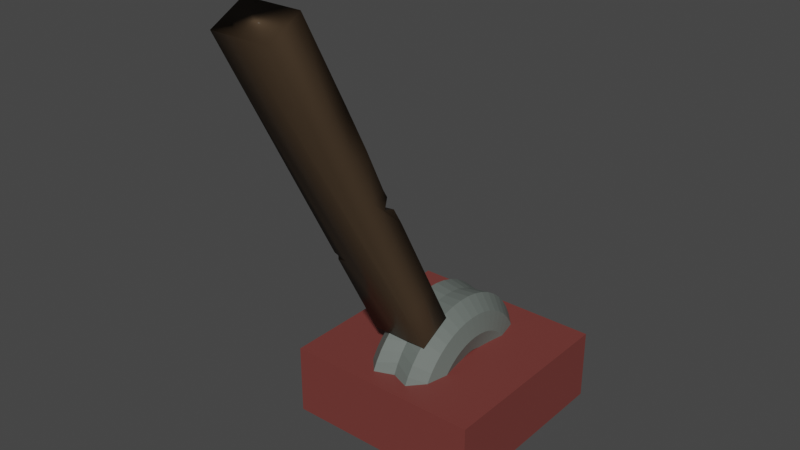 # Source: Lever.blend  (saved by Blender 2.91.10; exported with 4.5.12 LTS)
import bpy
from mathutils import Matrix  # noqa: F401  (used for matrix-valued properties, if any)

bpy.ops.wm.read_factory_settings(use_empty=True)
scene = bpy.context.scene
scene.name = 'Scene'

# ---- collections
col_collection = bpy.data.collections.new('Collection'); scene.collection.children.link(col_collection)

# ---- images (referenced by path relative to the original .blend; pixels are not part of the script)
import os
ASSET_DIR = os.environ.get("B2B_ASSET_DIR", "")  # directory of the original .blend (textures are referenced by path, not embedded)
HERE = os.path.dirname(os.path.abspath(__file__))  # packed textures are extracted next to this script under _unpacked/

def load_image(name, relpath, width, height, colorspace="sRGB"):
    """Load a texture the original file referenced (path relative to the .blend, or extracted next to this script)."""
    p = next((c for c in (os.path.join(HERE, relpath), os.path.join(ASSET_DIR, relpath)) if relpath and os.path.exists(c)), "")
    if p:
        img = bpy.data.images.load(p, check_existing=True)
        img.name = name
    else:  # same state as the original file: an image datablock whose file is absent (Cycles renders it pink)
        img = bpy.data.images.new(name, width, height)
        img.source = "FILE"
        img.filepath = "//" + (relpath or name)
    img.colorspace_settings.name = colorspace
    return img
img_001_roughness = load_image('Материал.001 Roughness', '.', 1024, 1024, 'Non-Color')

# ---- materials (node trees are filled in below, after node groups)
mat_004 = bpy.data.materials.new('Материал.004')
mat_004.use_transparent_shadow = False
mat_004.diffuse_color = (0.1789, 0.04159, 0.03561, 1.0)
mat_004.roughness = 0.5
mat_002 = bpy.data.materials.new('Материал.002')
mat_002.use_transparent_shadow = False
mat_002.diffuse_color = (0.06998, 0.04675, 0.02852, 1.0)
mat_002.roughness = 0.7857
mat_002.specular_intensity = 0.03571
mat_003 = bpy.data.materials.new('Материал.003')
mat_003.use_transparent_shadow = False
mat_003.diffuse_color = (0.136, 0.1574, 0.144, 1.0)
mat_003.roughness = 0.5

# ---- material node trees
mat_004.use_nodes = True; mat_004.node_tree.nodes.clear()
_N = mat_004.node_tree.nodes; _L = mat_004.node_tree.links
n0 = _N.new('ShaderNodeBsdfPrincipled'); n0.name = 'Principled BSDF'; n0.location = (10, 300)
n0.distribution = 'GGX'
n0.subsurface_method = 'BURLEY'
n0.inputs[0].default_value = (0.1789, 0.04159, 0.03561, 1.0)
n0.inputs[3].default_value = 1.45
n0.inputs[27].default_value = (0.0, 0.0, 0.0, 1.0)
n0.inputs[28].default_value = 1.0
n1 = _N.new('ShaderNodeOutputMaterial'); n1.name = 'Material Output'; n1.location = (300, 300)
n2 = _N.new('ShaderNodeNormalMap'); n2.name = 'Карта нормалей'; n2.location = (-300, -300)
n2.label = 'Normal/Map'
n2.inputs[0].default_value = 0.0
_L.new(n0.outputs[0], n1.inputs[0])
_L.new(n2.outputs[0], n0.inputs[5])
n1.is_active_output = True
mat_002.use_nodes = True; mat_002.node_tree.nodes.clear()
_N = mat_002.node_tree.nodes; _L = mat_002.node_tree.links
n0 = _N.new('ShaderNodeBsdfPrincipled'); n0.name = 'Principled BSDF'; n0.location = (10, 300)
n0.distribution = 'GGX'
n0.subsurface_method = 'BURLEY'
n0.inputs[0].default_value = (0.06998, 0.04675, 0.02852, 1.0)
n0.inputs[3].default_value = 1.45
n0.inputs[13].default_value = 0.03571
n0.inputs[27].default_value = (0.0, 0.0, 0.0, 1.0)
n0.inputs[28].default_value = 1.0
n1 = _N.new('ShaderNodeOutputMaterial'); n1.name = 'Material Output'; n1.location = (300, 300)
n2 = _N.new('ShaderNodeNormalMap'); n2.name = 'Карта нормалей'; n2.location = (-300, -300)
n2.label = 'Normal/Map'
n2.inputs[0].default_value = 0.0
n3 = _N.new('ShaderNodeTexImage'); n3.name = 'Изображение-текстура'; n3.location = (-300, 300)
n3.image = img_001_roughness
_L.new(n0.outputs[0], n1.inputs[0])
_L.new(n2.outputs[0], n0.inputs[5])
_L.new(n3.outputs[0], n0.inputs[2])
n1.is_active_output = True
mat_003.use_nodes = True; mat_003.node_tree.nodes.clear()
_N = mat_003.node_tree.nodes; _L = mat_003.node_tree.links
n0 = _N.new('ShaderNodeBsdfPrincipled'); n0.name = 'Principled BSDF'; n0.location = (10, 300)
n0.distribution = 'GGX'
n0.subsurface_method = 'BURLEY'
n0.inputs[0].default_value = (0.136, 0.1574, 0.144, 1.0)
n0.inputs[3].default_value = 1.45
n0.inputs[27].default_value = (0.0, 0.0, 0.0, 1.0)
n0.inputs[28].default_value = 1.0
n1 = _N.new('ShaderNodeOutputMaterial'); n1.name = 'Material Output'; n1.location = (300, 300)
n2 = _N.new('ShaderNodeNormalMap'); n2.name = 'Карта нормалей'; n2.location = (-300, -300)
n2.label = 'Normal/Map'
n2.inputs[0].default_value = 0.0
_L.new(n0.outputs[0], n1.inputs[0])
_L.new(n2.outputs[0], n0.inputs[5])
n1.is_active_output = True

# ---- world
world_world = bpy.data.worlds.new('World'); scene.world = world_world
world_world.use_nodes = True; world_world.node_tree.nodes.clear()
_N = world_world.node_tree.nodes; _L = world_world.node_tree.links
n0 = _N.new('ShaderNodeOutputWorld'); n0.name = 'World Output'; n0.location = (300, 300)
n1 = _N.new('ShaderNodeBackground'); n1.name = 'Background'; n1.location = (10, 300)
n1.inputs[0].default_value = (0.05088, 0.05088, 0.05088, 1.0)
_L.new(n1.outputs[0], n0.inputs[0])
n0.is_active_output = True
world_world.color = (0.05088, 0.05088, 0.05088)
world_world.use_sun_shadow = False
world_world.sun_shadow_jitter_overblur = 0.0

# ---- meshes
me_cube_001 = bpy.data.meshes.new('Cube.001')
me_cube_001.from_pydata([(1.0, 1.0, 1.0), (1.0, 1.0, -1.0), (1.0, -1.0, 1.0), (1.0, -1.0, -1.0), (-1.0, 1.0, 1.0), (-1.0, 1.0, -1.0), (-1.0, -1.0, 1.0), (-1.0, -1.0, -1.0)], [], [(0, 4, 6, 2), (3, 2, 6, 7), (7, 6, 4, 5), (5, 1, 3, 7), (1, 0, 2, 3), (5, 4, 0, 1)])
me_cube_001.polygons.foreach_set('use_smooth', [True] * 6)
_k = set([(0, 1), (0, 2), (0, 4), (1, 3), (1, 5), (2, 3), (2, 6), (3, 7), (4, 5), (4, 6), (5, 7), (6, 7)])
me_cube_001.attributes.new('sharp_edge', 'BOOLEAN', 'EDGE').data.foreach_set('value', [ (min(e.vertices), max(e.vertices)) in _k for e in me_cube_001.edges])
_uv = me_cube_001.uv_layers.new(name='UVMap')
_uv.uv.foreach_set('vector', [0.625, 0.5, 0.875, 0.5, 0.875, 0.75, 0.625, 0.75, 0.375, 0.75, 0.625, 0.75, 0.625, 1.0, 0.375, 1.0, 0.375, 0.0, 0.625, 0.0, 0.625, 0.25, 0.375, 0.25, 0.125, 0.5, 0.375, 0.5, 0.375, 0.75, 0.125, 0.75, 0.375, 0.5, 0.625, 0.5, 0.625, 0.75, 0.375, 0.75, 0.375, 0.25, 0.625, 0.25, 0.625, 0.5, 0.375, 0.5])
me_cube_001.materials.append(mat_004)
me_cube_001.use_remesh_fix_poles = True
me_cube_001.use_remesh_preserve_attributes = False
me_cube_001.use_mirror_vertex_groups = False
me_cube_001.update()
me_cube_001.normals_split_custom_set([tuple(v) for v in zip(*[iter([0.0, 0.0, 1.0, 0.0, 0.0, 1.0, 0.0, 0.0, 1.0, 0.0, 0.0, 1.0, 0.0, -1.0, 0.0, 0.0, -1.0, 0.0, 0.0, -1.0, 0.0, 0.0, -1.0, 0.0, -1.0, 0.0, 0.0, -1.0, 0.0, 0.0, -1.0, 0.0, 0.0, -1.0, 0.0, 0.0, 0.0, 0.0, -1.0, 0.0, 0.0, -1.0, 0.0, 0.0, -1.0, 0.0, 0.0, -1.0, 1.0, 0.0, 0.0, 1.0, 0.0, 0.0, 1.0, 0.0, 0.0, 1.0, 0.0, 0.0, 0.0, 1.0, 0.0, 0.0, 1.0, 0.0, 0.0, 1.0, 0.0, 0.0, 1.0, 0.0])] * 3)])
me_x = bpy.data.meshes.new('Куб')
me_x.from_pydata([(-1.212, -0.785, 0.4741), (-1.212, -0.785, 2.474), (-1.212, 1.215, 0.4741), (-1.212, 1.215, 2.474), (0.7877, -0.785, 0.4741), (0.7877, -0.785, 2.474), (0.7877, 1.215, 0.4741), (0.7877, 1.215, 2.474), (-1.212, 1.215, 1.096), (-1.212, 1.215, 1.044), (-0.8898, 1.215, 1.052), (-1.212, 0.2961, 1.081), (-1.277, 0.8601, 1.09), (-1.198, -0.6886, 1.467), (0.7877, 1.215, 1.474), (0.7698, -0.6839, 1.466), (0.7877, 1.215, 0.9717), (0.7856, -0.7839, 0.9717), (-1.21, -0.7839, 0.9717), (0.7877, 1.215, 0.7229), (0.7877, -0.785, 0.7229), (-1.212, -0.785, 0.7229), (-1.212, -0.785, 1.974), (0.7877, 1.215, 1.974), (0.7877, -0.785, 1.974), (-0.2123, 1.215, 0.4741), (-0.2123, 1.215, 2.474), (-0.2123, -0.785, 0.4741), (-0.2123, -0.785, 2.474), (-0.2123, -0.7251, 1.492), (-0.2123, -0.7821, 0.9914), (-0.2123, -0.7833, 0.7231), (-0.2123, -0.7828, 1.974), (-1.212, 0.215, 0.4741), (-1.212, 0.215, 2.474), (0.7877, 0.215, 0.4741), (0.7877, 0.215, 2.474), (0.8222, 0.2139, 1.474), (0.7768, 0.2366, 0.9712), (0.7877, 0.215, 0.7229), (0.7877, 0.215, 1.974), (-0.2123, 0.215, 2.474), (-0.2123, 0.215, 0.4741), (-1.215, -0.7783, 1.223), (0.7877, 1.215, 1.223), (0.7905, -0.7783, 1.223), (-0.2122, -0.7561, 1.19), (0.7877, 0.215, 1.223), (0.7877, 1.215, 1.724), (0.8454, -0.7023, 1.723), (-1.249, -0.6636, 1.724), (-0.2123, -0.7, 1.72), (0.8039, 0.215, 1.724), (-0.2123, -0.7491, 1.258), (0.7741, -0.7035, 1.415), (0.3757, -0.5593, 1.344), (0.7815, -0.7373, 1.328), (0.7803, -0.2666, 1.369)], [], [(33, 34, 3, 8, 11, 9, 2), (25, 26, 7, 23, 48, 14, 44, 16, 19, 6), (40, 36, 5, 24), (32, 28, 1, 22), (42, 35, 4, 27), (41, 34, 1, 28), (8, 10, 12), (9, 11, 12), (12, 11, 8), (12, 10, 9), (46, 53, 29, 13, 43), (47, 37, 15, 54, 57, 56, 45), (39, 38, 17, 20), (31, 30, 18, 21), (27, 31, 21, 0), (35, 39, 20, 4), (51, 32, 22, 50), (52, 40, 24, 49), (49, 24, 32, 51), (4, 20, 31, 27), (20, 17, 30, 31), (45, 56, 53, 46), (36, 41, 28, 5), (33, 42, 27, 0), (24, 5, 28, 32), (2, 9, 10, 8, 3, 26, 25), (2, 25, 42, 33), (7, 26, 41, 36), (48, 23, 40, 52), (6, 19, 39, 35), (19, 16, 38, 39), (44, 14, 37, 47), (26, 3, 34, 41), (25, 6, 35, 42), (23, 7, 36, 40), (0, 21, 18, 43, 13, 50, 22, 1, 34, 33), (16, 44, 47, 38), (17, 45, 46, 30), (38, 47, 45, 17), (30, 46, 43, 18), (14, 48, 52, 37), (15, 49, 51, 29), (37, 52, 49, 15), (29, 51, 50, 13), (53, 56, 55), (55, 54, 53), (54, 15, 29, 53), (56, 57, 55), (55, 57, 54)])
me_x.polygons.foreach_set('use_smooth', [True] * 49)
_uv = me_x.uv_layers.new(name='UVКарта')
_uv.uv.foreach_set('vector', [0.375, 0.125, 0.625, 0.125, 0.625, 0.25, 0.4527, 0.25, 0.4508, 0.135, 0.4462, 0.25, 0.375, 0.25, 0.375, 0.375, 0.625, 0.375, 0.625, 0.5, 0.5625, 0.5, 0.5312, 0.5, 0.5, 0.5, 0.4686, 0.5, 0.4372, 0.5, 0.4061, 0.5, 0.375, 0.5, 0.5625, 0.625, 0.625, 0.625, 0.625, 0.75, 0.5625, 0.75, 0.5625, 0.875, 0.625, 0.875, 0.625, 1.0, 0.5625, 1.0, 0.25, 0.625, 0.375, 0.625, 0.375, 0.75, 0.25, 0.75, 0.75, 0.625, 0.875, 0.625, 0.875, 0.75, 0.75, 0.75, 0.4527, 0.25, 0.4472, 0.2903, 0.4502, 0.25, 0.4462, 0.25, 0.4508, 0.135, 0.4502, 0.25, 0.4502, 0.25, 0.4508, 0.135, 0.4527, 0.25, 0.4502, 0.25, 0.4472, 0.2903, 0.4462, 0.25, 0.4686, 0.875, 0.4757, 0.875, 0.5, 0.875, 0.5, 1.0, 0.4686, 1.0, 0.4686, 0.625, 0.5, 0.625, 0.5, 0.75, 0.4935, 0.75, 0.4872, 0.6894, 0.4822, 0.75, 0.4686, 0.75, 0.4061, 0.625, 0.4372, 0.625, 0.4372, 0.75, 0.4061, 0.75, 0.4061, 0.875, 0.4372, 0.875, 0.4372, 1.0, 0.4061, 1.0, 0.375, 0.875, 0.4061, 0.875, 0.4061, 1.0, 0.375, 1.0, 0.375, 0.625, 0.4061, 0.625, 0.4061, 0.75, 0.375, 0.75, 0.5312, 0.875, 0.5625, 0.875, 0.5625, 1.0, 0.5312, 1.0, 0.5312, 0.625, 0.5625, 0.625, 0.5625, 0.75, 0.5312, 0.75, 0.5312, 0.75, 0.5625, 0.75, 0.5625, 0.875, 0.5312, 0.875, 0.375, 0.75, 0.4061, 0.75, 0.4061, 0.875, 0.375, 0.875, 0.4061, 0.75, 0.4372, 0.75, 0.4372, 0.875, 0.4061, 0.875, 0.4686, 0.75, 0.4822, 0.75, 0.4757, 0.875, 0.4686, 0.875, 0.625, 0.625, 0.75, 0.625, 0.75, 0.75, 0.625, 0.75, 0.125, 0.625, 0.25, 0.625, 0.25, 0.75, 0.125, 0.75, 0.5625, 0.75, 0.625, 0.75, 0.625, 0.875, 0.5625, 0.875, 0.375, 0.25, 0.4462, 0.25, 0.4472, 0.2903, 0.4527, 0.25, 0.625, 0.25, 0.625, 0.375, 0.375, 0.375, 0.125, 0.5, 0.25, 0.5, 0.25, 0.625, 0.125, 0.625, 0.625, 0.5, 0.75, 0.5, 0.75, 0.625, 0.625, 0.625, 0.5312, 0.5, 0.5625, 0.5, 0.5625, 0.625, 0.5312, 0.625, 0.375, 0.5, 0.4061, 0.5, 0.4061, 0.625, 0.375, 0.625, 0.4061, 0.5, 0.4372, 0.5, 0.4372, 0.625, 0.4061, 0.625, 0.4686, 0.5, 0.5, 0.5, 0.5, 0.625, 0.4686, 0.625, 0.75, 0.5, 0.875, 0.5, 0.875, 0.625, 0.75, 0.625, 0.25, 0.5, 0.375, 0.5, 0.375, 0.625, 0.25, 0.625, 0.5625, 0.5, 0.625, 0.5, 0.625, 0.625, 0.5625, 0.625, 0.375, 0.0, 0.4061, 0.0, 0.4372, 0.0, 0.4686, 0.0, 0.5, 0.0, 0.5312, 0.0, 0.5625, 0.0, 0.625, 0.0, 0.625, 0.125, 0.375, 0.125, 0.4372, 0.5, 0.4686, 0.5, 0.4686, 0.625, 0.4372, 0.625, 0.4372, 0.75, 0.4686, 0.75, 0.4686, 0.875, 0.4372, 0.875, 0.4372, 0.625, 0.4686, 0.625, 0.4686, 0.75, 0.4372, 0.75, 0.4372, 0.875, 0.4686, 0.875, 0.4686, 1.0, 0.4372, 1.0, 0.5, 0.5, 0.5312, 0.5, 0.5312, 0.625, 0.5, 0.625, 0.5, 0.75, 0.5312, 0.75, 0.5312, 0.875, 0.5, 0.875, 0.5, 0.625, 0.5312, 0.625, 0.5312, 0.75, 0.5, 0.75, 0.5, 0.875, 0.5312, 0.875, 0.5312, 1.0, 0.5, 1.0, 0.4757, 0.875, 0.4822, 0.75, 0.4879, 0.75, 0.4879, 0.75, 0.4935, 0.75, 0.4757, 0.875, 0.4935, 0.75, 0.5, 0.75, 0.5, 0.875, 0.4757, 0.875, 0.4822, 0.75, 0.4872, 0.6894, 0.4879, 0.75, 0.4879, 0.75, 0.4872, 0.6894, 0.4935, 0.75])
me_x.materials.append(mat_002)
me_x.use_remesh_fix_poles = True
me_x.use_remesh_preserve_attributes = False
me_x.use_mirror_vertex_groups = False
me_x.update()
me_x.normals_split_custom_set([tuple(v) for v in zip(*[iter([-0.7073, 0.001093, -0.7069, -0.7069, 0.001093, 0.7073, -0.5773, 0.5774, 0.5773, -0.6121, 0.5959, -0.5198, -0.9984, -0.05714, 0.0001323, -0.5887, 0.6154, 0.5241, -0.5773, 0.5774, -0.5773, 0.0, 0.7071, -0.7071, 0.0, 0.7071, 0.7071, 0.5774, 0.5774, 0.5774, 0.7055, 0.7086, 0.01143, 0.7007, 0.713, 0.02416, 0.699, 0.7151, -0.0112, 0.7042, 0.7093, -0.03188, 0.709, 0.7052, 8.52e-05, 0.708, 0.7062, 0.007835, 0.5774, 0.5774, -0.5774, 0.9989, 0.007351, 0.04545, 0.7071, 0.0, 0.7071, 0.5774, -0.578, 0.5767, 0.6531, -0.7524, -0.0861, -0.00458, -0.9845, -0.1752, 0.0, -0.7079, 0.7063, -0.5777, -0.5766, 0.5778, -0.6442, -0.7496, -0.1521, 0.0, 0.0, -1.0, 0.7071, 0.0, -0.7071, 0.5777, -0.5782, -0.5762, 0.0, -0.7083, -0.7059, 0.0, 0.0, 1.0, -0.7069, 0.001093, 0.7073, -0.5777, -0.5766, 0.5778, 0.0, -0.7079, 0.7063, -0.6121, 0.5959, -0.5198, -0.3777, 0.9256, 0.02553, -0.9729, -0.02561, 0.2299, -0.5887, 0.6154, 0.5241, -0.9984, -0.05714, 0.0001323, -0.9729, -0.02561, 0.2299, -0.9729, -0.02561, 0.2299, -0.9984, -0.05714, 0.0001323, -0.6121, 0.5959, -0.5198, -0.9729, -0.02561, 0.2299, -0.3777, 0.9256, 0.02553, -0.5887, 0.6154, 0.5241, -0.00617, -0.988, 0.1545, 0.002972, -0.9761, 0.2175, 0.002252, -0.9929, 0.1188, -0.6458, -0.754, 0.1202, -0.6772, -0.728, 0.1069, 0.9992, -0.002482, -0.03883, 0.999, 0.002249, -0.04465, 0.7176, -0.6964, 0.005027, 0.5714, -0.6535, -0.4964, 0.8651, -0.5011, 0.02186, 0.5998, -0.5434, 0.5873, 0.6715, -0.7339, 0.1027, 0.9999, -0.0001519, 0.01206, 1.0, -0.0005161, -0.001167, 0.7013, -0.7124, 0.02485, 0.7078, -0.7063, 0.01193, 3.706e-11, -1.0, 0.003901, 5.327e-07, -0.9993, 0.03775, -0.6989, -0.7147, 0.02746, -0.7076, -0.7066, 0.003656, 0.0, -0.7083, -0.7059, 3.706e-11, -1.0, 0.003901, -0.7076, -0.7066, 0.003656, -0.5785, -0.5772, -0.5763, 0.7071, 0.0, -0.7071, 0.9999, -0.0001519, 0.01206, 0.7078, -0.7063, 0.01193, 0.5777, -0.5782, -0.5762, -0.009168, -0.9891, -0.147, -0.00458, -0.9845, -0.1752, -0.6442, -0.7496, -0.1521, -0.6898, -0.7162, -0.1059, 0.9996, 0.0124, 0.0268, 0.9989, 0.007351, 0.04545, 0.6531, -0.7524, -0.0861, 0.7947, -0.6029, -0.07073, 0.7947, -0.6029, -0.07073, 0.6531, -0.7524, -0.0861, -0.00458, -0.9845, -0.1752, -0.009168, -0.9891, -0.147, 0.5777, -0.5782, -0.5762, 0.7078, -0.7063, 0.01193, 3.706e-11, -1.0, 0.003901, 0.0, -0.7083, -0.7059, 0.7078, -0.7063, 0.01193, 0.7013, -0.7124, 0.02485, 5.327e-07, -0.9993, 0.03775, 3.706e-11, -1.0, 0.003901, 0.6715, -0.7339, 0.1027, 0.5998, -0.5434, 0.5873, 0.002972, -0.9761, 0.2175, -0.00617, -0.988, 0.1545, 0.7071, 0.0, 0.7071, 0.0, 0.0, 1.0, 0.0, -0.7079, 0.7063, 0.5774, -0.578, 0.5767, -0.7073, 0.001093, -0.7069, 0.0, 0.0, -1.0, 0.0, -0.7083, -0.7059, -0.5785, -0.5772, -0.5763, 0.6531, -0.7524, -0.0861, 0.5774, -0.578, 0.5767, 0.0, -0.7079, 0.7063, -0.00458, -0.9845, -0.1752, -0.5773, 0.5774, -0.5773, -0.5887, 0.6154, 0.5241, -0.3777, 0.9256, 0.02553, -0.6121, 0.5959, -0.5198, -0.5773, 0.5774, 0.5773, 0.0, 0.7071, 0.7071, 0.0, 0.7071, -0.7071, -0.5773, 0.5774, -0.5773, 0.0, 0.7071, -0.7071, 0.0, 0.0, -1.0, -0.7073, 0.001093, -0.7069, 0.5774, 0.5774, 0.5774, 0.0, 0.7071, 0.7071, 0.0, 0.0, 1.0, 0.7071, 0.0, 0.7071, 0.7007, 0.713, 0.02416, 0.7055, 0.7086, 0.01143, 0.9989, 0.007351, 0.04545, 0.9996, 0.0124, 0.0268, 0.5774, 0.5774, -0.5774, 0.708, 0.7062, 0.007835, 0.9999, -0.0001519, 0.01206, 0.7071, 0.0, -0.7071, 0.708, 0.7062, 0.007835, 0.709, 0.7052, 8.52e-05, 1.0, -0.0005161, -0.001167, 0.9999, -0.0001519, 0.01206, 0.7042, 0.7093, -0.03188, 0.699, 0.7151, -0.0112, 0.999, 0.002249, -0.04465, 0.9992, -0.002482, -0.03883, 0.0, 0.7071, 0.7071, -0.5773, 0.5774, 0.5773, -0.7069, 0.001093, 0.7073, 0.0, 0.0, 1.0, 0.0, 0.7071, -0.7071, 0.5774, 0.5774, -0.5774, 0.7071, 0.0, -0.7071, 0.0, 0.0, -1.0, 0.7055, 0.7086, 0.01143, 0.5774, 0.5774, 0.5774, 0.7071, 0.0, 0.7071, 0.9989, 0.007351, 0.04545, -0.5785, -0.5772, -0.5763, -0.7076, -0.7066, 0.003656, -0.6989, -0.7147, 0.02746, -0.6772, -0.728, 0.1069, -0.6458, -0.754, 0.1202, -0.6898, -0.7162, -0.1059, -0.6442, -0.7496, -0.1521, -0.5777, -0.5766, 0.5778, -0.7069, 0.001093, 0.7073, -0.7073, 0.001093, -0.7069, 0.709, 0.7052, 8.52e-05, 0.7042, 0.7093, -0.03188, 0.9992, -0.002482, -0.03883, 1.0, -0.0005161, -0.001167, 0.7013, -0.7124, 0.02485, 0.6715, -0.7339, 0.1027, -0.00617, -0.988, 0.1545, 5.327e-07, -0.9993, 0.03775, 1.0, -0.0005161, -0.001167, 0.9992, -0.002482, -0.03883, 0.6715, -0.7339, 0.1027, 0.7013, -0.7124, 0.02485, 5.327e-07, -0.9993, 0.03775, -0.00617, -0.988, 0.1545, -0.6772, -0.728, 0.1069, -0.6989, -0.7147, 0.02746, 0.699, 0.7151, -0.0112, 0.7007, 0.713, 0.02416, 0.9996, 0.0124, 0.0268, 0.999, 0.002249, -0.04465, 0.7176, -0.6964, 0.005027, 0.7947, -0.6029, -0.07073, -0.009168, -0.9891, -0.147, 0.002252, -0.9929, 0.1188, 0.999, 0.002249, -0.04465, 0.9996, 0.0124, 0.0268, 0.7947, -0.6029, -0.07073, 0.7176, -0.6964, 0.005027, 0.002252, -0.9929, 0.1188, -0.009168, -0.9891, -0.147, -0.6898, -0.7162, -0.1059, -0.6458, -0.754, 0.1202, 0.002972, -0.9761, 0.2175, 0.5998, -0.5434, 0.5873, 0.3932, -0.9178, -0.0553, 0.3932, -0.9178, -0.0553, 0.5714, -0.6535, -0.4964, 0.002972, -0.9761, 0.2175, 0.5714, -0.6535, -0.4964, 0.7176, -0.6964, 0.005027, 0.002252, -0.9929, 0.1188, 0.002972, -0.9761, 0.2175, 0.5998, -0.5434, 0.5873, 0.8651, -0.5011, 0.02186, 0.3932, -0.9178, -0.0553, 0.3932, -0.9178, -0.0553, 0.8651, -0.5011, 0.02186, 0.5714, -0.6535, -0.4964])] * 3)])
me_torus_001 = bpy.data.meshes.new('Torus.001')
me_torus_001.from_pydata([(-0.1211, 0.5322, 1.403e-10), (-0.07786, 0.5914, -0.125), (-0.1895, 0.5186, 1.399e-10), (-0.1544, 0.5762, 0.125), (-0.1307, 0.4878, 0.2165), (-0.09835, 0.3671, -0.25), (-0.1307, 0.4878, -0.2165), (-0.1544, 0.5762, -0.125), (-0.2556, 0.4961, 1.391e-10), (-0.2283, 0.5511, 0.125), (-0.1933, 0.4666, 0.2165), (-0.1454, 0.3511, 0.25), (-0.09758, 0.2356, -0.2165), (-0.1454, 0.3511, -0.25), (-0.1933, 0.4666, -0.2165), (-0.2283, 0.5511, -0.125), (-0.3182, 0.4653, 1.38e-10), (-0.2983, 0.5166, 0.125), (-0.2525, 0.4373, 0.2165), (-0.19, 0.3291, 0.25), (-0.1275, 0.2208, 0.2165), (-0.1275, 0.2208, -0.2165), (-0.19, 0.3291, -0.25), (-0.2525, 0.4373, -0.2165), (-0.2983, 0.5166, -0.125), (-0.3762, 0.4265, 1.367e-10), (-0.3631, 0.4732, 0.125), (-0.3074, 0.4006, 0.2165), (-0.2313, 0.3015, 0.25), (-0.1552, 0.2023, 0.2165), (-0.09953, 0.1297, -0.125), (-0.1552, 0.2023, -0.2165), (-0.2313, 0.3015, -0.25), (-0.3074, 0.4006, -0.2165), (-0.3631, 0.4732, -0.125), (-0.4286, 0.3805, 1.351e-10), (-0.4218, 0.4218, 0.125), (-0.3571, 0.3571, 0.2165), (-0.2687, 0.2687, 0.25), (-0.1803, 0.1803, 0.2165), (-0.1156, 0.1156, 0.125), (-0.1156, 0.1156, -0.125), (-0.1803, 0.1803, -0.2165), (-0.2687, 0.2687, -0.25), (-0.3571, 0.3571, -0.2165), (-0.4218, 0.4218, -0.125), (-0.4746, 0.3281, 1.333e-10), (-0.4732, 0.3631, 0.125), (-0.4006, 0.3074, 0.2165), (-0.3015, 0.2313, 0.25), (-0.2023, 0.1552, 0.2165), (-0.1297, 0.09953, 0.125), (-0.1388, 0.07037, 1.244e-10), (-0.1297, 0.09953, -0.125), (-0.2023, 0.1552, -0.2165), (-0.3015, 0.2313, -0.25), (-0.4006, 0.3074, -0.2165), (-0.4732, 0.3631, -0.125), (-0.5134, 0.27, 1.313e-10), (-0.5166, 0.2983, 0.125), (-0.4373, 0.2525, 0.2165), (-0.3291, 0.19, 0.25), (-0.2208, 0.1275, 0.2165), (-0.1416, 0.08175, 0.125), (-0.1468, 0.0584, 1.24e-10), (-0.1416, 0.08175, -0.125), (-0.2208, 0.1275, -0.2165), (-0.3291, 0.19, -0.25), (-0.4373, 0.2525, -0.2165), (-0.5166, 0.2983, -0.125), (-0.5442, 0.2075, 1.292e-10), (-0.5511, 0.2283, 0.125), (-0.4666, 0.1933, 0.2165), (-0.3511, 0.1454, 0.25), (-0.2356, 0.09758, 0.2165), (-0.151, 0.06257, 0.125), (-0.1532, 0.04549, 1.236e-10), (-0.151, 0.06257, -0.125), (-0.2356, 0.09758, -0.2165), (-0.3511, 0.1454, -0.25), (-0.4666, 0.1933, -0.2165), (-0.5511, 0.2283, -0.125), (-0.5667, 0.1414, 1.269e-10), (-0.5762, 0.1544, 0.125), (-0.4878, 0.1307, 0.2165), (-0.3671, 0.09835, 0.25), (-0.2463, 0.066, 0.2165), (-0.1579, 0.04232, 0.125), (-0.1578, 0.03186, 1.231e-10), (-0.1579, 0.04232, -0.125), (-0.2463, 0.066, -0.2165), (-0.3671, 0.09835, -0.25), (-0.4878, 0.1307, -0.2165), (-0.5762, 0.1544, -0.125), (-0.5803, 0.07299, 1.245e-10), (-0.5914, 0.07786, 0.125), (-0.5007, 0.06592, 0.2165), (-0.3767, 0.0496, 0.25), (-0.2528, 0.03328, 0.2165), (-0.1621, 0.02134, 0.125), (-0.1606, 0.01774, 1.226e-10), (-0.1621, 0.02134, -0.125), (-0.2528, 0.03328, -0.2165), (-0.3767, 0.0496, -0.25), (-0.5007, 0.06592, -0.2165), (-0.5914, 0.07786, -0.125), (-0.5848, 0.003374, 1.221e-10), (-0.5965, 5.215e-08, 0.125), (-0.505, 4.415e-08, 0.2165), (-0.38, 3.322e-08, 0.25), (-0.255, 2.229e-08, 0.2165), (-0.1635, 1.429e-08, 0.125), (-0.1615, 0.003374, 1.221e-10), (-0.1635, 1.429e-08, -0.125), (-0.255, 2.229e-08, -0.2165), (-0.38, 3.322e-08, -0.25), (-0.505, 4.415e-08, -0.2165), (-0.5965, 5.215e-08, -0.125), (-0.5803, -0.06624, 1.198e-10), (-0.5914, -0.07786, 0.125), (-0.5007, -0.06592, 0.2165), (-0.3767, -0.0496, 0.25), (-0.2528, -0.03328, 0.2165), (-0.1621, -0.02134, 0.125), (-0.1606, -0.01099, 1.217e-10), (-0.1621, -0.02134, -0.125), (-0.2528, -0.03328, -0.2165), (-0.3767, -0.0496, -0.25), (-0.5007, -0.06592, -0.2165), (-0.5914, -0.07786, -0.125), (-0.5667, -0.1347, 1.174e-10), (-0.5762, -0.1544, 0.125), (-0.4878, -0.1307, 0.2165), (-0.3671, -0.09835, 0.25), (-0.2463, -0.066, 0.2165), (-0.1579, -0.04232, 0.125), (-0.1578, -0.02511, 1.212e-10), (-0.1579, -0.04232, -0.125), (-0.2463, -0.066, -0.2165), (-0.3671, -0.09835, -0.25), (-0.4878, -0.1307, -0.2165), (-0.5762, -0.1544, -0.125), (-0.5442, -0.2007, 1.151e-10), (-0.5511, -0.2283, 0.125), (-0.4666, -0.1933, 0.2165), (-0.3511, -0.1454, 0.25), (-0.2356, -0.09758, 0.2165), (-0.151, -0.06257, 0.125), (-0.1532, -0.03874, 1.207e-10), (-0.151, -0.06257, -0.125), (-0.2356, -0.09758, -0.2165), (-0.3511, -0.1454, -0.25), (-0.4666, -0.1933, -0.2165), (-0.5511, -0.2283, -0.125), (-0.5134, -0.2633, 1.13e-10), (-0.5166, -0.2983, 0.125), (-0.4373, -0.2525, 0.2165), (-0.3291, -0.19, 0.25), (-0.2208, -0.1275, 0.2165), (-0.1416, -0.08175, 0.125), (-0.1468, -0.05165, 1.203e-10), (-0.1416, -0.08175, -0.125), (-0.2208, -0.1275, -0.2165), (-0.3291, -0.19, -0.25), (-0.4373, -0.2525, -0.2165), (-0.5166, -0.2983, -0.125), (-0.4746, -0.3213, 1.11e-10), (-0.4732, -0.3631, 0.125), (-0.4006, -0.3074, 0.2165), (-0.3015, -0.2313, 0.25), (-0.2023, -0.1552, 0.2165), (-0.1297, -0.09953, 0.125), (-0.1297, -0.09953, -0.125), (-0.2023, -0.1552, -0.2165), (-0.3015, -0.2313, -0.25), (-0.4006, -0.3074, -0.2165), (-0.4732, -0.3631, -0.125), (-0.4286, -0.3738, 1.092e-10), (-0.4218, -0.4218, 0.125), (-0.3571, -0.3571, 0.2165), (-0.2687, -0.2687, 0.25), (-0.1803, -0.1803, 0.2165), (-0.1156, -0.1156, 0.125), (-0.1156, -0.1156, -0.125), (-0.1803, -0.1803, -0.2165), (-0.2687, -0.2687, -0.25), (-0.3571, -0.3571, -0.2165), (-0.4218, -0.4218, -0.125), (-0.3762, -0.4198, 1.076e-10), (-0.3631, -0.4732, 0.125), (-0.3074, -0.4006, 0.2165), (-0.2313, -0.3015, 0.25), (-0.1552, -0.2023, 0.2165), (-0.1552, -0.2023, -0.2165), (-0.2313, -0.3015, -0.25), (-0.3074, -0.4006, -0.2165), (-0.3631, -0.4732, -0.125), (-0.3182, -0.4585, 1.063e-10), (-0.2983, -0.5166, 0.125), (-0.2525, -0.4373, 0.2165), (-0.19, -0.3291, 0.25), (-0.1275, -0.2208, 0.2165), (-0.1275, -0.2208, -0.2165), (-0.19, -0.3291, -0.25), (-0.2525, -0.4373, -0.2165), (-0.2983, -0.5166, -0.125), (-0.2556, -0.4894, 1.052e-10), (-0.2283, -0.5511, 0.125), (-0.1933, -0.4666, 0.2165), (-0.1454, -0.3511, 0.25), (-0.1454, -0.3511, -0.25), (-0.1933, -0.4666, -0.2165), (-0.2283, -0.5511, -0.125), (-0.1895, -0.5118, 1.044e-10), (-0.1544, -0.5762, 0.125), (-0.1307, -0.4878, -0.2165), (-0.1544, -0.5762, -0.125)], [], [(1, 7, 2, 0), (2, 8, 9, 3), (3, 9, 10, 4), (5, 13, 14, 6), (6, 14, 15, 7), (7, 15, 8, 2), (8, 16, 17, 9), (9, 17, 18, 10), (10, 18, 19, 11), (12, 21, 22, 13), (13, 22, 23, 14), (14, 23, 24, 15), (15, 24, 16, 8), (16, 25, 26, 17), (17, 26, 27, 18), (18, 27, 28, 19), (19, 28, 29, 20), (21, 31, 32, 22), (22, 32, 33, 23), (23, 33, 34, 24), (24, 34, 25, 16), (25, 35, 36, 26), (26, 36, 37, 27), (27, 37, 38, 28), (28, 38, 39, 29), (30, 41, 42, 31), (31, 42, 43, 32), (32, 43, 44, 33), (33, 44, 45, 34), (34, 45, 35, 25), (35, 46, 47, 36), (36, 47, 48, 37), (37, 48, 49, 38), (38, 49, 50, 39), (39, 50, 51, 40), (41, 53, 54, 42), (42, 54, 55, 43), (43, 55, 56, 44), (44, 56, 57, 45), (45, 57, 46, 35), (46, 58, 59, 47), (47, 59, 60, 48), (48, 60, 61, 49), (49, 61, 62, 50), (50, 62, 63, 51), (51, 63, 64, 52), (52, 64, 65, 53), (53, 65, 66, 54), (54, 66, 67, 55), (55, 67, 68, 56), (56, 68, 69, 57), (57, 69, 58, 46), (58, 70, 71, 59), (59, 71, 72, 60), (60, 72, 73, 61), (61, 73, 74, 62), (62, 74, 75, 63), (63, 75, 76, 64), (64, 76, 77, 65), (65, 77, 78, 66), (66, 78, 79, 67), (67, 79, 80, 68), (68, 80, 81, 69), (69, 81, 70, 58), (70, 82, 83, 71), (71, 83, 84, 72), (72, 84, 85, 73), (73, 85, 86, 74), (74, 86, 87, 75), (75, 87, 88, 76), (76, 88, 89, 77), (77, 89, 90, 78), (78, 90, 91, 79), (79, 91, 92, 80), (80, 92, 93, 81), (81, 93, 82, 70), (82, 94, 95, 83), (83, 95, 96, 84), (84, 96, 97, 85), (85, 97, 98, 86), (86, 98, 99, 87), (87, 99, 100, 88), (88, 100, 101, 89), (89, 101, 102, 90), (90, 102, 103, 91), (91, 103, 104, 92), (92, 104, 105, 93), (93, 105, 94, 82), (94, 106, 107, 95), (95, 107, 108, 96), (96, 108, 109, 97), (97, 109, 110, 98), (98, 110, 111, 99), (99, 111, 112, 100), (100, 112, 113, 101), (101, 113, 114, 102), (102, 114, 115, 103), (103, 115, 116, 104), (104, 116, 117, 105), (105, 117, 106, 94), (106, 118, 119, 107), (107, 119, 120, 108), (108, 120, 121, 109), (109, 121, 122, 110), (110, 122, 123, 111), (111, 123, 124, 112), (112, 124, 125, 113), (113, 125, 126, 114), (114, 126, 127, 115), (115, 127, 128, 116), (116, 128, 129, 117), (117, 129, 118, 106), (118, 130, 131, 119), (119, 131, 132, 120), (120, 132, 133, 121), (121, 133, 134, 122), (122, 134, 135, 123), (123, 135, 136, 124), (124, 136, 137, 125), (125, 137, 138, 126), (126, 138, 139, 127), (127, 139, 140, 128), (128, 140, 141, 129), (129, 141, 130, 118), (130, 142, 143, 131), (131, 143, 144, 132), (132, 144, 145, 133), (133, 145, 146, 134), (134, 146, 147, 135), (135, 147, 148, 136), (136, 148, 149, 137), (137, 149, 150, 138), (138, 150, 151, 139), (139, 151, 152, 140), (140, 152, 153, 141), (141, 153, 142, 130), (142, 154, 155, 143), (143, 155, 156, 144), (144, 156, 157, 145), (145, 157, 158, 146), (146, 158, 159, 147), (147, 159, 160, 148), (148, 160, 161, 149), (149, 161, 162, 150), (150, 162, 163, 151), (151, 163, 164, 152), (152, 164, 165, 153), (153, 165, 154, 142), (154, 166, 167, 155), (155, 167, 168, 156), (156, 168, 169, 157), (157, 169, 170, 158), (158, 170, 171, 159), (161, 172, 173, 162), (162, 173, 174, 163), (163, 174, 175, 164), (164, 175, 176, 165), (165, 176, 166, 154), (166, 177, 178, 167), (167, 178, 179, 168), (168, 179, 180, 169), (169, 180, 181, 170), (170, 181, 182, 171), (172, 183, 184, 173), (173, 184, 185, 174), (174, 185, 186, 175), (175, 186, 187, 176), (176, 187, 177, 166), (177, 188, 189, 178), (178, 189, 190, 179), (179, 190, 191, 180), (180, 191, 192, 181), (184, 193, 194, 185), (185, 194, 195, 186), (186, 195, 196, 187), (187, 196, 188, 177), (188, 197, 198, 189), (189, 198, 199, 190), (190, 199, 200, 191), (191, 200, 201, 192), (193, 202, 203, 194), (194, 203, 204, 195), (195, 204, 205, 196), (196, 205, 197, 188), (197, 206, 207, 198), (198, 207, 208, 199), (199, 208, 209, 200), (203, 210, 211, 204), (204, 211, 212, 205), (205, 212, 206, 197), (206, 213, 214, 207), (211, 215, 216, 212), (212, 216, 213, 206)])
me_torus_001.polygons.foreach_set('use_smooth', [True] * 193)
_k = set([(2, 7), (2, 8), (3, 9), (6, 14), (7, 15), (8, 9), (8, 15), (8, 16), (9, 10), (9, 17), (10, 18), (13, 14), (13, 22), (14, 15), (14, 23), (15, 24), (16, 17), (16, 24), (16, 25), (17, 18), (17, 26), (18, 19), (18, 27), (19, 28), (21, 22), (22, 23), (22, 32), (23, 24), (23, 33), (24, 34), (25, 26), (25, 34), (25, 35), (26, 27), (26, 36), (27, 28), (27, 37), (28, 29), (28, 38), (31, 32), (31, 42), (32, 33), (32, 43), (33, 34), (33, 44), (34, 45), (35, 36), (35, 45), (35, 46), (36, 37), (36, 47), (37, 38), (37, 48), (38, 39), (38, 49), (39, 50), (41, 42), (42, 43), (42, 54), (43, 44), (43, 55), (44, 45), (44, 56), (45, 57), (46, 47), (46, 57), (46, 58), (47, 48), (47, 59), (48, 49), (48, 60), (49, 50), (49, 61), (50, 51), (50, 62), (51, 63), (52, 64), (53, 54), (53, 65), (54, 55), (54, 66), (55, 56), (55, 67), (56, 57), (56, 68), (57, 69), (58, 59), (58, 69), (58, 70), (59, 60), (59, 71), (60, 61), (60, 72), (61, 62), (61, 73), (62, 63), (62, 74), (63, 64), (63, 75), (64, 65), (64, 76), (65, 66), (65, 77), (66, 67), (66, 78), (67, 68), (67, 79), (68, 69), (68, 80), (69, 81), (70, 71), (70, 81), (70, 82), (71, 72), (71, 83), (72, 73), (72, 84), (73, 74), (73, 85), (74, 75), (74, 86), (75, 76), (75, 87), (76, 77), (76, 88), (77, 78), (77, 89), (78, 79), (78, 90), (79, 80), (79, 91), (80, 81), (80, 92), (81, 93), (82, 83), (82, 93), (82, 94), (83, 84), (83, 95), (84, 85), (84, 96), (85, 86), (85, 97), (86, 87), (86, 98), (87, 88), (87, 99), (88, 89), (88, 100), (89, 90), (89, 101), (90, 91), (90, 102), (91, 92), (91, 103), (92, 93), (92, 104), (93, 105), (94, 95), (94, 105), (94, 106), (95, 96), (95, 107), (96, 97), (96, 108), (97, 98), (97, 109), (98, 99), (98, 110), (99, 100), (99, 111), (100, 101), (100, 112), (101, 102), (101, 113), (102, 103), (102, 114), (103, 104), (103, 115), (104, 105), (104, 116), (105, 117), (106, 107), (106, 117), (106, 118), (107, 108), (107, 119), (108, 109), (108, 120), (109, 110), (109, 121), (110, 111), (110, 122), (111, 112), (111, 123), (112, 113), (112, 124), (113, 114), (113, 125), (114, 115), (114, 126), (115, 116), (115, 127), (116, 117), (116, 128), (117, 129), (118, 119), (118, 129), (118, 130), (119, 120), (119, 131), (120, 121), (120, 132), (121, 122), (121, 133), (122, 123), (122, 134), (123, 124), (123, 135), (124, 125), (124, 136), (125, 126), (125, 137), (126, 127), (126, 138), (127, 128), (127, 139), (128, 129), (128, 140), (129, 141), (130, 131), (130, 141), (130, 142), (131, 132), (131, 143), (132, 133), (132, 144), (133, 134), (133, 145), (134, 135), (134, 146), (135, 136), (135, 147), (136, 137), (136, 148), (137, 138), (137, 149), (138, 139), (138, 150), (139, 140), (139, 151), (140, 141), (140, 152), (141, 153), (142, 143), (142, 153), (142, 154), (143, 144), (143, 155), (144, 145), (144, 156), (145, 146), (145, 157), (146, 147), (146, 158), (147, 148), (147, 159), (148, 149), (148, 160), (149, 150), (149, 161), (150, 151), (150, 162), (151, 152), (151, 163), (152, 153), (152, 164), (153, 165), (154, 155), (154, 165), (154, 166), (155, 156), (155, 167), (156, 157), (156, 168), (157, 158), (157, 169), (158, 159), (158, 170), (161, 162), (162, 163), (162, 173), (163, 164), (163, 174), (164, 165), (164, 175), (165, 176), (166, 167), (166, 176), (166, 177), (167, 168), (167, 178), (168, 169), (168, 179), (169, 170), (169, 180), (170, 171), (170, 181), (172, 173), (173, 174), (173, 184), (174, 175), (174, 185), (175, 176), (175, 186), (176, 187), (177, 178), (177, 187), (177, 188), (178, 179), (178, 189), (179, 180), (179, 190), (180, 181), (180, 191), (184, 185), (185, 186), (185, 194), (186, 187), (186, 195), (187, 196), (188, 189), (188, 196), (188, 197), (189, 190), (189, 198), (190, 191), (190, 199), (191, 192), (191, 200), (193, 194), (194, 195), (194, 203), (195, 196), (195, 204), (196, 205), (197, 198), (197, 205), (197, 206), (198, 199), (198, 207), (199, 200), (199, 208), (203, 204), (204, 205), (204, 211), (205, 212), (206, 207), (206, 212), (206, 213), (211, 212), (212, 216)])
me_torus_001.attributes.new('sharp_edge', 'BOOLEAN', 'EDGE').data.foreach_set('value', [ (min(e.vertices), max(e.vertices)) in _k for e in me_torus_001.edges])
_uv = me_torus_001.uv_layers.new(name='UVMap')
_uv.uv.foreach_set('vector', [0.7708, 0.4167, 0.7917, 0.4167, 0.7917, 0.5, 0.7708, 0.5, 0.7917, 0.5, 0.8125, 0.5, 0.8125, 0.5833, 0.7917, 0.5833, 0.7917, 0.5833, 0.8125, 0.5833, 0.8125, 0.6667, 0.7917, 0.6667, 0.7917, 0.25, 0.8125, 0.25, 0.8125, 0.3333, 0.7917, 0.3333, 0.7917, 0.3333, 0.8125, 0.3333, 0.8125, 0.4167, 0.7917, 0.4167, 0.7917, 0.4167, 0.8125, 0.4167, 0.8125, 0.5, 0.7917, 0.5, 0.8125, 0.5, 0.8333, 0.5, 0.8333, 0.5833, 0.8125, 0.5833, 0.8125, 0.5833, 0.8333, 0.5833, 0.8333, 0.6667, 0.8125, 0.6667, 0.8125, 0.6667, 0.8333, 0.6667, 0.8333, 0.75, 0.8125, 0.75, 0.8125, 0.1667, 0.8333, 0.1667, 0.8333, 0.25, 0.8125, 0.25, 0.8125, 0.25, 0.8333, 0.25, 0.8333, 0.3333, 0.8125, 0.3333, 0.8125, 0.3333, 0.8333, 0.3333, 0.8333, 0.4167, 0.8125, 0.4167, 0.8125, 0.4167, 0.8333, 0.4167, 0.8333, 0.5, 0.8125, 0.5, 0.8333, 0.5, 0.8542, 0.5, 0.8542, 0.5833, 0.8333, 0.5833, 0.8333, 0.5833, 0.8542, 0.5833, 0.8542, 0.6667, 0.8333, 0.6667, 0.8333, 0.6667, 0.8542, 0.6667, 0.8542, 0.75, 0.8333, 0.75, 0.8333, 0.75, 0.8542, 0.75, 0.8542, 0.8333, 0.8333, 0.8333, 0.8333, 0.1667, 0.8542, 0.1667, 0.8542, 0.25, 0.8333, 0.25, 0.8333, 0.25, 0.8542, 0.25, 0.8542, 0.3333, 0.8333, 0.3333, 0.8333, 0.3333, 0.8542, 0.3333, 0.8542, 0.4167, 0.8333, 0.4167, 0.8333, 0.4167, 0.8542, 0.4167, 0.8542, 0.5, 0.8333, 0.5, 0.8542, 0.5, 0.875, 0.5, 0.875, 0.5833, 0.8542, 0.5833, 0.8542, 0.5833, 0.875, 0.5833, 0.875, 0.6667, 0.8542, 0.6667, 0.8542, 0.6667, 0.875, 0.6667, 0.875, 0.75, 0.8542, 0.75, 0.8542, 0.75, 0.875, 0.75, 0.875, 0.8333, 0.8542, 0.8333, 0.8542, 0.08333, 0.875, 0.08333, 0.875, 0.1667, 0.8542, 0.1667, 0.8542, 0.1667, 0.875, 0.1667, 0.875, 0.25, 0.8542, 0.25, 0.8542, 0.25, 0.875, 0.25, 0.875, 0.3333, 0.8542, 0.3333, 0.8542, 0.3333, 0.875, 0.3333, 0.875, 0.4167, 0.8542, 0.4167, 0.8542, 0.4167, 0.875, 0.4167, 0.875, 0.5, 0.8542, 0.5, 0.875, 0.5, 0.8958, 0.5, 0.8958, 0.5833, 0.875, 0.5833, 0.875, 0.5833, 0.8958, 0.5833, 0.8958, 0.6667, 0.875, 0.6667, 0.875, 0.6667, 0.8958, 0.6667, 0.8958, 0.75, 0.875, 0.75, 0.875, 0.75, 0.8958, 0.75, 0.8958, 0.8333, 0.875, 0.8333, 0.875, 0.8333, 0.8958, 0.8333, 0.8958, 0.9167, 0.875, 0.9167, 0.875, 0.08333, 0.8958, 0.08333, 0.8958, 0.1667, 0.875, 0.1667, 0.875, 0.1667, 0.8958, 0.1667, 0.8958, 0.25, 0.875, 0.25, 0.875, 0.25, 0.8958, 0.25, 0.8958, 0.3333, 0.875, 0.3333, 0.875, 0.3333, 0.8958, 0.3333, 0.8958, 0.4167, 0.875, 0.4167, 0.875, 0.4167, 0.8958, 0.4167, 0.8958, 0.5, 0.875, 0.5, 0.8958, 0.5, 0.9167, 0.5, 0.9167, 0.5833, 0.8958, 0.5833, 0.8958, 0.5833, 0.9167, 0.5833, 0.9167, 0.6667, 0.8958, 0.6667, 0.8958, 0.6667, 0.9167, 0.6667, 0.9167, 0.75, 0.8958, 0.75, 0.8958, 0.75, 0.9167, 0.75, 0.9167, 0.8333, 0.8958, 0.8333, 0.8958, 0.8333, 0.9167, 0.8333, 0.9167, 0.9167, 0.8958, 0.9167, 0.8958, 0.9167, 0.9167, 0.9167, 0.9167, 1.0, 0.8958, 1.0, 0.8958, 2.22e-16, 0.9167, 2.22e-16, 0.9167, 0.08333, 0.8958, 0.08333, 0.8958, 0.08333, 0.9167, 0.08333, 0.9167, 0.1667, 0.8958, 0.1667, 0.8958, 0.1667, 0.9167, 0.1667, 0.9167, 0.25, 0.8958, 0.25, 0.8958, 0.25, 0.9167, 0.25, 0.9167, 0.3333, 0.8958, 0.3333, 0.8958, 0.3333, 0.9167, 0.3333, 0.9167, 0.4167, 0.8958, 0.4167, 0.8958, 0.4167, 0.9167, 0.4167, 0.9167, 0.5, 0.8958, 0.5, 0.9167, 0.5, 0.9375, 0.5, 0.9375, 0.5833, 0.9167, 0.5833, 0.9167, 0.5833, 0.9375, 0.5833, 0.9375, 0.6667, 0.9167, 0.6667, 0.9167, 0.6667, 0.9375, 0.6667, 0.9375, 0.75, 0.9167, 0.75, 0.9167, 0.75, 0.9375, 0.75, 0.9375, 0.8333, 0.9167, 0.8333, 0.9167, 0.8333, 0.9375, 0.8333, 0.9375, 0.9167, 0.9167, 0.9167, 0.9167, 0.9167, 0.9375, 0.9167, 0.9375, 1.0, 0.9167, 1.0, 0.9167, 2.22e-16, 0.9375, 2.22e-16, 0.9375, 0.08333, 0.9167, 0.08333, 0.9167, 0.08333, 0.9375, 0.08333, 0.9375, 0.1667, 0.9167, 0.1667, 0.9167, 0.1667, 0.9375, 0.1667, 0.9375, 0.25, 0.9167, 0.25, 0.9167, 0.25, 0.9375, 0.25, 0.9375, 0.3333, 0.9167, 0.3333, 0.9167, 0.3333, 0.9375, 0.3333, 0.9375, 0.4167, 0.9167, 0.4167, 0.9167, 0.4167, 0.9375, 0.4167, 0.9375, 0.5, 0.9167, 0.5, 0.9375, 0.5, 0.9583, 0.5, 0.9583, 0.5833, 0.9375, 0.5833, 0.9375, 0.5833, 0.9583, 0.5833, 0.9583, 0.6667, 0.9375, 0.6667, 0.9375, 0.6667, 0.9583, 0.6667, 0.9583, 0.75, 0.9375, 0.75, 0.9375, 0.75, 0.9583, 0.75, 0.9583, 0.8333, 0.9375, 0.8333, 0.9375, 0.8333, 0.9583, 0.8333, 0.9583, 0.9167, 0.9375, 0.9167, 0.9375, 0.9167, 0.9583, 0.9167, 0.9583, 1.0, 0.9375, 1.0, 0.9375, 2.22e-16, 0.9583, 2.22e-16, 0.9583, 0.08333, 0.9375, 0.08333, 0.9375, 0.08333, 0.9583, 0.08333, 0.9583, 0.1667, 0.9375, 0.1667, 0.9375, 0.1667, 0.9583, 0.1667, 0.9583, 0.25, 0.9375, 0.25, 0.9375, 0.25, 0.9583, 0.25, 0.9583, 0.3333, 0.9375, 0.3333, 0.9375, 0.3333, 0.9583, 0.3333, 0.9583, 0.4167, 0.9375, 0.4167, 0.9375, 0.4167, 0.9583, 0.4167, 0.9583, 0.5, 0.9375, 0.5, 0.9583, 0.5, 0.9792, 0.5, 0.9792, 0.5833, 0.9583, 0.5833, 0.9583, 0.5833, 0.9792, 0.5833, 0.9792, 0.6667, 0.9583, 0.6667, 0.9583, 0.6667, 0.9792, 0.6667, 0.9792, 0.75, 0.9583, 0.75, 0.9583, 0.75, 0.9792, 0.75, 0.9792, 0.8333, 0.9583, 0.8333, 0.9583, 0.8333, 0.9792, 0.8333, 0.9792, 0.9167, 0.9583, 0.9167, 0.9583, 0.9167, 0.9792, 0.9167, 0.9792, 1.0, 0.9583, 1.0, 0.9583, 2.22e-16, 0.9792, 2.22e-16, 0.9792, 0.08333, 0.9583, 0.08333, 0.9583, 0.08333, 0.9792, 0.08333, 0.9792, 0.1667, 0.9583, 0.1667, 0.9583, 0.1667, 0.9792, 0.1667, 0.9792, 0.25, 0.9583, 0.25, 0.9583, 0.25, 0.9792, 0.25, 0.9792, 0.3333, 0.9583, 0.3333, 0.9583, 0.3333, 0.9792, 0.3333, 0.9792, 0.4167, 0.9583, 0.4167, 0.9583, 0.4167, 0.9792, 0.4167, 0.9792, 0.5, 0.9583, 0.5, 0.9792, 0.5, 1.0, 0.5, 1.0, 0.5833, 0.9792, 0.5833, 0.9792, 0.5833, 1.0, 0.5833, 1.0, 0.6667, 0.9792, 0.6667, 0.9792, 0.6667, 1.0, 0.6667, 1.0, 0.75, 0.9792, 0.75, 0.9792, 0.75, 1.0, 0.75, 1.0, 0.8333, 0.9792, 0.8333, 0.9792, 0.8333, 1.0, 0.8333, 1.0, 0.9167, 0.9792, 0.9167, 0.9792, 0.9167, 1.0, 0.9167, 1.0, 1.0, 0.9792, 1.0, 0.9792, 2.22e-16, 1.0, 2.22e-16, 1.0, 0.08333, 0.9792, 0.08333, 0.9792, 0.08333, 1.0, 0.08333, 1.0, 0.1667, 0.9792, 0.1667, 0.9792, 0.1667, 1.0, 0.1667, 1.0, 0.25, 0.9792, 0.25, 0.9792, 0.25, 1.0, 0.25, 1.0, 0.3333, 0.9792, 0.3333, 0.9792, 0.3333, 1.0, 0.3333, 1.0, 0.4167, 0.9792, 0.4167, 0.9792, 0.4167, 1.0, 0.4167, 1.0, 0.5, 0.9792, 0.5, 8.882e-16, 0.5, 0.02083, 0.5, 0.02083, 0.5833, 8.882e-16, 0.5833, 8.882e-16, 0.5833, 0.02083, 0.5833, 0.02083, 0.6667, 8.882e-16, 0.6667, 8.882e-16, 0.6667, 0.02083, 0.6667, 0.02083, 0.75, 8.882e-16, 0.75, 8.882e-16, 0.75, 0.02083, 0.75, 0.02083, 0.8333, 8.882e-16, 0.8333, 8.882e-16, 0.8333, 0.02083, 0.8333, 0.02083, 0.9167, 8.882e-16, 0.9167, 8.882e-16, 0.9167, 0.02083, 0.9167, 0.02083, 1.0, 8.882e-16, 1.0, 8.882e-16, 2.22e-16, 0.02083, 2.22e-16, 0.02083, 0.08333, 8.882e-16, 0.08333, 8.882e-16, 0.08333, 0.02083, 0.08333, 0.02083, 0.1667, 8.882e-16, 0.1667, 8.882e-16, 0.1667, 0.02083, 0.1667, 0.02083, 0.25, 8.882e-16, 0.25, 8.882e-16, 0.25, 0.02083, 0.25, 0.02083, 0.3333, 8.882e-16, 0.3333, 8.882e-16, 0.3333, 0.02083, 0.3333, 0.02083, 0.4167, 8.882e-16, 0.4167, 8.882e-16, 0.4167, 0.02083, 0.4167, 0.02083, 0.5, 8.882e-16, 0.5, 0.02083, 0.5, 0.04167, 0.5, 0.04167, 0.5833, 0.02083, 0.5833, 0.02083, 0.5833, 0.04167, 0.5833, 0.04167, 0.6667, 0.02083, 0.6667, 0.02083, 0.6667, 0.04167, 0.6667, 0.04167, 0.75, 0.02083, 0.75, 0.02083, 0.75, 0.04167, 0.75, 0.04167, 0.8333, 0.02083, 0.8333, 0.02083, 0.8333, 0.04167, 0.8333, 0.04167, 0.9167, 0.02083, 0.9167, 0.02083, 0.9167, 0.04167, 0.9167, 0.04167, 1.0, 0.02083, 1.0, 0.02083, 2.22e-16, 0.04167, 2.22e-16, 0.04167, 0.08333, 0.02083, 0.08333, 0.02083, 0.08333, 0.04167, 0.08333, 0.04167, 0.1667, 0.02083, 0.1667, 0.02083, 0.1667, 0.04167, 0.1667, 0.04167, 0.25, 0.02083, 0.25, 0.02083, 0.25, 0.04167, 0.25, 0.04167, 0.3333, 0.02083, 0.3333, 0.02083, 0.3333, 0.04167, 0.3333, 0.04167, 0.4167, 0.02083, 0.4167, 0.02083, 0.4167, 0.04167, 0.4167, 0.04167, 0.5, 0.02083, 0.5, 0.04167, 0.5, 0.0625, 0.5, 0.0625, 0.5833, 0.04167, 0.5833, 0.04167, 0.5833, 0.0625, 0.5833, 0.0625, 0.6667, 0.04167, 0.6667, 0.04167, 0.6667, 0.0625, 0.6667, 0.0625, 0.75, 0.04167, 0.75, 0.04167, 0.75, 0.0625, 0.75, 0.0625, 0.8333, 0.04167, 0.8333, 0.04167, 0.8333, 0.0625, 0.8333, 0.0625, 0.9167, 0.04167, 0.9167, 0.04167, 0.9167, 0.0625, 0.9167, 0.0625, 1.0, 0.04167, 1.0, 0.04167, 2.22e-16, 0.0625, 2.22e-16, 0.0625, 0.08333, 0.04167, 0.08333, 0.04167, 0.08333, 0.0625, 0.08333, 0.0625, 0.1667, 0.04167, 0.1667, 0.04167, 0.1667, 0.0625, 0.1667, 0.0625, 0.25, 0.04167, 0.25, 0.04167, 0.25, 0.0625, 0.25, 0.0625, 0.3333, 0.04167, 0.3333, 0.04167, 0.3333, 0.0625, 0.3333, 0.0625, 0.4167, 0.04167, 0.4167, 0.04167, 0.4167, 0.0625, 0.4167, 0.0625, 0.5, 0.04167, 0.5, 0.0625, 0.5, 0.08333, 0.5, 0.08333, 0.5833, 0.0625, 0.5833, 0.0625, 0.5833, 0.08333, 0.5833, 0.08333, 0.6667, 0.0625, 0.6667, 0.0625, 0.6667, 0.08333, 0.6667, 0.08333, 0.75, 0.0625, 0.75, 0.0625, 0.75, 0.08333, 0.75, 0.08333, 0.8333, 0.0625, 0.8333, 0.0625, 0.8333, 0.08333, 0.8333, 0.08333, 0.9167, 0.0625, 0.9167, 0.0625, 0.9167, 0.08333, 0.9167, 0.08333, 1.0, 0.0625, 1.0, 0.0625, 2.22e-16, 0.08333, 2.22e-16, 0.08333, 0.08333, 0.0625, 0.08333, 0.0625, 0.08333, 0.08333, 0.08333, 0.08333, 0.1667, 0.0625, 0.1667, 0.0625, 0.1667, 0.08333, 0.1667, 0.08333, 0.25, 0.0625, 0.25, 0.0625, 0.25, 0.08333, 0.25, 0.08333, 0.3333, 0.0625, 0.3333, 0.0625, 0.3333, 0.08333, 0.3333, 0.08333, 0.4167, 0.0625, 0.4167, 0.0625, 0.4167, 0.08333, 0.4167, 0.08333, 0.5, 0.0625, 0.5, 0.08333, 0.5, 0.1042, 0.5, 0.1042, 0.5833, 0.08333, 0.5833, 0.08333, 0.5833, 0.1042, 0.5833, 0.1042, 0.6667, 0.08333, 0.6667, 0.08333, 0.6667, 0.1042, 0.6667, 0.1042, 0.75, 0.08333, 0.75, 0.08333, 0.75, 0.1042, 0.75, 0.1042, 0.8333, 0.08333, 0.8333, 0.08333, 0.8333, 0.1042, 0.8333, 0.1042, 0.9167, 0.08333, 0.9167, 0.08333, 0.08333, 0.1042, 0.08333, 0.1042, 0.1667, 0.08333, 0.1667, 0.08333, 0.1667, 0.1042, 0.1667, 0.1042, 0.25, 0.08333, 0.25, 0.08333, 0.25, 0.1042, 0.25, 0.1042, 0.3333, 0.08333, 0.3333, 0.08333, 0.3333, 0.1042, 0.3333, 0.1042, 0.4167, 0.08333, 0.4167, 0.08333, 0.4167, 0.1042, 0.4167, 0.1042, 0.5, 0.08333, 0.5, 0.1042, 0.5, 0.125, 0.5, 0.125, 0.5833, 0.1042, 0.5833, 0.1042, 0.5833, 0.125, 0.5833, 0.125, 0.6667, 0.1042, 0.6667, 0.1042, 0.6667, 0.125, 0.6667, 0.125, 0.75, 0.1042, 0.75, 0.1042, 0.75, 0.125, 0.75, 0.125, 0.8333, 0.1042, 0.8333, 0.1042, 0.8333, 0.125, 0.8333, 0.125, 0.9167, 0.1042, 0.9167, 0.1042, 0.08333, 0.125, 0.08333, 0.125, 0.1667, 0.1042, 0.1667, 0.1042, 0.1667, 0.125, 0.1667, 0.125, 0.25, 0.1042, 0.25, 0.1042, 0.25, 0.125, 0.25, 0.125, 0.3333, 0.1042, 0.3333, 0.1042, 0.3333, 0.125, 0.3333, 0.125, 0.4167, 0.1042, 0.4167, 0.1042, 0.4167, 0.125, 0.4167, 0.125, 0.5, 0.1042, 0.5, 0.125, 0.5, 0.1458, 0.5, 0.1458, 0.5833, 0.125, 0.5833, 0.125, 0.5833, 0.1458, 0.5833, 0.1458, 0.6667, 0.125, 0.6667, 0.125, 0.6667, 0.1458, 0.6667, 0.1458, 0.75, 0.125, 0.75, 0.125, 0.75, 0.1458, 0.75, 0.1458, 0.8333, 0.125, 0.8333, 0.125, 0.1667, 0.1458, 0.1667, 0.1458, 0.25, 0.125, 0.25, 0.125, 0.25, 0.1458, 0.25, 0.1458, 0.3333, 0.125, 0.3333, 0.125, 0.3333, 0.1458, 0.3333, 0.1458, 0.4167, 0.125, 0.4167, 0.125, 0.4167, 0.1458, 0.4167, 0.1458, 0.5, 0.125, 0.5, 0.1458, 0.5, 0.1667, 0.5, 0.1667, 0.5833, 0.1458, 0.5833, 0.1458, 0.5833, 0.1667, 0.5833, 0.1667, 0.6667, 0.1458, 0.6667, 0.1458, 0.6667, 0.1667, 0.6667, 0.1667, 0.75, 0.1458, 0.75, 0.1458, 0.75, 0.1667, 0.75, 0.1667, 0.8333, 0.1458, 0.8333, 0.1458, 0.1667, 0.1667, 0.1667, 0.1667, 0.25, 0.1458, 0.25, 0.1458, 0.25, 0.1667, 0.25, 0.1667, 0.3333, 0.1458, 0.3333, 0.1458, 0.3333, 0.1667, 0.3333, 0.1667, 0.4167, 0.1458, 0.4167, 0.1458, 0.4167, 0.1667, 0.4167, 0.1667, 0.5, 0.1458, 0.5, 0.1667, 0.5, 0.1875, 0.5, 0.1875, 0.5833, 0.1667, 0.5833, 0.1667, 0.5833, 0.1875, 0.5833, 0.1875, 0.6667, 0.1667, 0.6667, 0.1667, 0.6667, 0.1875, 0.6667, 0.1875, 0.75, 0.1667, 0.75, 0.1667, 0.25, 0.1875, 0.25, 0.1875, 0.3333, 0.1667, 0.3333, 0.1667, 0.3333, 0.1875, 0.3333, 0.1875, 0.4167, 0.1667, 0.4167, 0.1667, 0.4167, 0.1875, 0.4167, 0.1875, 0.5, 0.1667, 0.5, 0.1875, 0.5, 0.2083, 0.5, 0.2083, 0.5833, 0.1875, 0.5833, 0.1875, 0.3333, 0.2083, 0.3333, 0.2083, 0.4167, 0.1875, 0.4167, 0.1875, 0.4167, 0.2083, 0.4167, 0.2083, 0.5, 0.1875, 0.5])
me_torus_001.materials.append(mat_003)
me_torus_001.use_remesh_fix_poles = True
me_torus_001.use_remesh_preserve_attributes = False
me_torus_001.use_mirror_vertex_groups = False
me_torus_001.update()
me_torus_001.normals_split_custom_set([tuple(v) for v in zip(*[iter([-0.1813, 0.9115, 0.3693, -0.1813, 0.9115, 0.3693, -0.1813, 0.9115, 0.3693, -0.1813, 0.9115, 0.3693, -0.3037, 0.8948, -0.3272, -0.3037, 0.8948, -0.3272, -0.3037, 0.8948, -0.3272, -0.3037, 0.8948, -0.3272, -0.2275, 0.6703, 0.7063, -0.2275, 0.6703, 0.7063, -0.2275, 0.6703, 0.7063, -0.2275, 0.6703, 0.7063, -0.08336, 0.2456, -0.9658, -0.08336, 0.2456, -0.9658, -0.08336, 0.2456, -0.9658, -0.08336, 0.2456, -0.9658, -0.2275, 0.6703, -0.7063, -0.2275, 0.6703, -0.7063, -0.2275, 0.6703, -0.7063, -0.2275, 0.6703, -0.7063, -0.3037, 0.8948, 0.3272, -0.3037, 0.8948, 0.3272, -0.3037, 0.8948, 0.3272, -0.3037, 0.8948, 0.3272, -0.4239, 0.8596, -0.2854, -0.4239, 0.8596, -0.2854, -0.4239, 0.8596, -0.2854, -0.4239, 0.8596, -0.2854, -0.3131, 0.6349, 0.7063, -0.3131, 0.6349, 0.7063, -0.3131, 0.6349, 0.7063, -0.3131, 0.6349, 0.7063, -0.1147, 0.2326, 0.9658, -0.1147, 0.2326, 0.9658, -0.1147, 0.2326, 0.9658, -0.1147, 0.2326, 0.9658, 0.1147, -0.2326, -0.9658, 0.1147, -0.2326, -0.9658, 0.1147, -0.2326, -0.9658, 0.1147, -0.2326, -0.9658, -0.1147, 0.2326, -0.9658, -0.1147, 0.2326, -0.9658, -0.1147, 0.2326, -0.9658, -0.1147, 0.2326, -0.9658, -0.3131, 0.6349, -0.7063, -0.3131, 0.6349, -0.7063, -0.3131, 0.6349, -0.7063, -0.3131, 0.6349, -0.7063, -0.4239, 0.8596, 0.2854, -0.4239, 0.8596, 0.2854, -0.4239, 0.8596, 0.2854, -0.4239, 0.8596, 0.2854, -0.5386, 0.8061, -0.2452, -0.5386, 0.8061, -0.2452, -0.5386, 0.8061, -0.2452, -0.5386, 0.8061, -0.2452, -0.3933, 0.5886, 0.7063, -0.3933, 0.5886, 0.7063, -0.3933, 0.5886, 0.7063, -0.3933, 0.5886, 0.7063, -0.1441, 0.2156, 0.9658, -0.1441, 0.2156, 0.9658, -0.1441, 0.2156, 0.9658, -0.1441, 0.2156, 0.9658, 0.1441, -0.2156, 0.9658, 0.1441, -0.2156, 0.9658, 0.1441, -0.2156, 0.9658, 0.1441, -0.2156, 0.9658, 0.1441, -0.2156, -0.9658, 0.1441, -0.2156, -0.9658, 0.1441, -0.2156, -0.9658, 0.1441, -0.2156, -0.9658, -0.1441, 0.2156, -0.9658, -0.1441, 0.2156, -0.9658, -0.1441, 0.2156, -0.9658, -0.1441, 0.2156, -0.9658, -0.3933, 0.5886, -0.7063, -0.3933, 0.5886, -0.7063, -0.3933, 0.5886, -0.7063, -0.3933, 0.5886, -0.7063, -0.5386, 0.8061, 0.2452, -0.5386, 0.8061, 0.2452, -0.5386, 0.8061, 0.2452, -0.5386, 0.8061, 0.2452, -0.645, 0.7354, -0.2077, -0.645, 0.7354, -0.2077, -0.645, 0.7354, -0.2077, -0.645, 0.7354, -0.2077, -0.4667, 0.5322, 0.7063, -0.4667, 0.5322, 0.7063, -0.4667, 0.5322, 0.7063, -0.4667, 0.5322, 0.7063, -0.171, 0.195, 0.9658, -0.171, 0.195, 0.9658, -0.171, 0.195, 0.9658, -0.171, 0.195, 0.9658, 0.171, -0.195, 0.9658, 0.171, -0.195, 0.9658, 0.171, -0.195, 0.9658, 0.171, -0.195, 0.9658, 0.4667, -0.5322, -0.7063, 0.4667, -0.5322, -0.7063, 0.4667, -0.5322, -0.7063, 0.4667, -0.5322, -0.7063, 0.171, -0.195, -0.9658, 0.171, -0.195, -0.9658, 0.171, -0.195, -0.9658, 0.171, -0.195, -0.9658, -0.171, 0.195, -0.9658, -0.171, 0.195, -0.9658, -0.171, 0.195, -0.9658, -0.171, 0.195, -0.9658, -0.4667, 0.5322, -0.7063, -0.4667, 0.5322, -0.7063, -0.4667, 0.5322, -0.7063, -0.4667, 0.5322, -0.7063, -0.645, 0.7354, 0.2077, -0.645, 0.7354, 0.2077, -0.645, 0.7354, 0.2077, -0.645, 0.7354, 0.2077, -0.7404, 0.6493, -0.1741, -0.7404, 0.6493, -0.1741, -0.7404, 0.6493, -0.1741, -0.7404, 0.6493, -0.1741, -0.5322, 0.4667, 0.7063, -0.5322, 0.4667, 0.7063, -0.5322, 0.4667, 0.7063, -0.5322, 0.4667, 0.7063, -0.195, 0.171, 0.9658, -0.195, 0.171, 0.9658, -0.195, 0.171, 0.9658, -0.195, 0.171, 0.9658, 0.195, -0.171, 0.9658, 0.195, -0.171, 0.9658, 0.195, -0.171, 0.9658, 0.195, -0.171, 0.9658, 0.5322, -0.4667, 0.7063, 0.5322, -0.4667, 0.7063, 0.5322, -0.4667, 0.7063, 0.5322, -0.4667, 0.7063, 0.5322, -0.4667, -0.7063, 0.5322, -0.4667, -0.7063, 0.5322, -0.4667, -0.7063, 0.5322, -0.4667, -0.7063, 0.195, -0.171, -0.9658, 0.195, -0.171, -0.9658, 0.195, -0.171, -0.9658, 0.195, -0.171, -0.9658, -0.195, 0.171, -0.9658, -0.195, 0.171, -0.9658, -0.195, 0.171, -0.9658, -0.195, 0.171, -0.9658, -0.5322, 0.4667, -0.7063, -0.5322, 0.4667, -0.7063, -0.5322, 0.4667, -0.7063, -0.5322, 0.4667, -0.7063, -0.7404, 0.6493, 0.1741, -0.7404, 0.6493, 0.1741, -0.7404, 0.6493, 0.1741, -0.7404, 0.6493, 0.1741, -0.8227, 0.5497, -0.1452, -0.8227, 0.5497, -0.1452, -0.8227, 0.5497, -0.1452, -0.8227, 0.5497, -0.1452, -0.5886, 0.3933, 0.7063, -0.5886, 0.3933, 0.7063, -0.5886, 0.3933, 0.7063, -0.5886, 0.3933, 0.7063, -0.2156, 0.1441, 0.9658, -0.2156, 0.1441, 0.9658, -0.2156, 0.1441, 0.9658, -0.2156, 0.1441, 0.9658, 0.2156, -0.1441, 0.9658, 0.2156, -0.1441, 0.9658, 0.2156, -0.1441, 0.9658, 0.2156, -0.1441, 0.9658, 0.5886, -0.3933, 0.7063, 0.5886, -0.3933, 0.7063, 0.5886, -0.3933, 0.7063, 0.5886, -0.3933, 0.7063, 0.8295, -0.5542, 0.06902, 0.8295, -0.5542, 0.06902, 0.8295, -0.5542, 0.06902, 0.8295, -0.5542, 0.06902, 0.8295, -0.5542, -0.06902, 0.8295, -0.5542, -0.06902, 0.8295, -0.5542, -0.06902, 0.8295, -0.5542, -0.06902, 0.5886, -0.3933, -0.7063, 0.5886, -0.3933, -0.7063, 0.5886, -0.3933, -0.7063, 0.5886, -0.3933, -0.7063, 0.2156, -0.1441, -0.9658, 0.2156, -0.1441, -0.9658, 0.2156, -0.1441, -0.9658, 0.2156, -0.1441, -0.9658, -0.2156, 0.1441, -0.9658, -0.2156, 0.1441, -0.9658, -0.2156, 0.1441, -0.9658, -0.2156, 0.1441, -0.9658, -0.5886, 0.3933, -0.7063, -0.5886, 0.3933, -0.7063, -0.5886, 0.3933, -0.7063, -0.5886, 0.3933, -0.7063, -0.8227, 0.5497, 0.1452, -0.8227, 0.5497, 0.1452, -0.8227, 0.5497, 0.1452, -0.8227, 0.5497, 0.1452, -0.8902, 0.439, -0.122, -0.8902, 0.439, -0.122, -0.8902, 0.439, -0.122, -0.8902, 0.439, -0.122, -0.6349, 0.3131, 0.7063, -0.6349, 0.3131, 0.7063, -0.6349, 0.3131, 0.7063, -0.6349, 0.3131, 0.7063, -0.2326, 0.1147, 0.9658, -0.2326, 0.1147, 0.9658, -0.2326, 0.1147, 0.9658, -0.2326, 0.1147, 0.9658, 0.2326, -0.1147, 0.9658, 0.2326, -0.1147, 0.9658, 0.2326, -0.1147, 0.9658, 0.2326, -0.1147, 0.9658, 0.6349, -0.3131, 0.7063, 0.6349, -0.3131, 0.7063, 0.6349, -0.3131, 0.7063, 0.6349, -0.3131, 0.7063, 0.896, -0.4418, 0.04526, 0.896, -0.4418, 0.04526, 0.896, -0.4418, 0.04526, 0.896, -0.4418, 0.04526, 0.896, -0.4418, -0.04526, 0.896, -0.4418, -0.04526, 0.896, -0.4418, -0.04526, 0.896, -0.4418, -0.04526, 0.6349, -0.3131, -0.7063, 0.6349, -0.3131, -0.7063, 0.6349, -0.3131, -0.7063, 0.6349, -0.3131, -0.7063, 0.2326, -0.1147, -0.9658, 0.2326, -0.1147, -0.9658, 0.2326, -0.1147, -0.9658, 0.2326, -0.1147, -0.9658, -0.2326, 0.1147, -0.9658, -0.2326, 0.1147, -0.9658, -0.2326, 0.1147, -0.9658, -0.2326, 0.1147, -0.9658, -0.6349, 0.3131, -0.7063, -0.6349, 0.3131, -0.7063, -0.6349, 0.3131, -0.7063, -0.6349, 0.3131, -0.7063, -0.8902, 0.439, 0.122, -0.8902, 0.439, 0.122, -0.8902, 0.439, 0.122, -0.8902, 0.439, 0.122, -0.9417, 0.3197, -0.105, -0.9417, 0.3197, -0.105, -0.9417, 0.3197, -0.105, -0.9417, 0.3197, -0.105, -0.6703, 0.2275, 0.7063, -0.6703, 0.2275, 0.7063, -0.6703, 0.2275, 0.7063, -0.6703, 0.2275, 0.7063, -0.2456, 0.08336, 0.9658, -0.2456, 0.08336, 0.9658, -0.2456, 0.08336, 0.9658, -0.2456, 0.08336, 0.9658, 0.2456, -0.08336, 0.9658, 0.2456, -0.08336, 0.9658, 0.2456, -0.08336, 0.9658, 0.2456, -0.08336, 0.9658, 0.6703, -0.2275, 0.7063, 0.6703, -0.2275, 0.7063, 0.6703, -0.2275, 0.7063, 0.6703, -0.2275, 0.7063, 0.9466, -0.3213, 0.02795, 0.9466, -0.3213, 0.02795, 0.9466, -0.3213, 0.02795, 0.9466, -0.3213, 0.02795, 0.9466, -0.3213, -0.02795, 0.9466, -0.3213, -0.02795, 0.9466, -0.3213, -0.02795, 0.9466, -0.3213, -0.02795, 0.6703, -0.2275, -0.7063, 0.6703, -0.2275, -0.7063, 0.6703, -0.2275, -0.7063, 0.6703, -0.2275, -0.7063, 0.2456, -0.08336, -0.9658, 0.2456, -0.08336, -0.9658, 0.2456, -0.08336, -0.9658, 0.2456, -0.08336, -0.9658, -0.2456, 0.08336, -0.9658, -0.2456, 0.08336, -0.9658, -0.2456, 0.08336, -0.9658, -0.2456, 0.08336, -0.9658, -0.6703, 0.2275, -0.7063, -0.6703, 0.2275, -0.7063, -0.6703, 0.2275, -0.7063, -0.6703, 0.2275, -0.7063, -0.9417, 0.3197, 0.105, -0.9417, 0.3197, 0.105, -0.9417, 0.3197, 0.105, -0.9417, 0.3197, 0.105, -0.9764, 0.1942, -0.09459, -0.9764, 0.1942, -0.09459, -0.9764, 0.1942, -0.09459, -0.9764, 0.1942, -0.09459, -0.6943, 0.1381, 0.7063, -0.6943, 0.1381, 0.7063, -0.6943, 0.1381, 0.7063, -0.6943, 0.1381, 0.7063, -0.2544, 0.05059, 0.9658, -0.2544, 0.05059, 0.9658, -0.2544, 0.05059, 0.9658, -0.2544, 0.05059, 0.9658, 0.2544, -0.05059, 0.9658, 0.2544, -0.05059, 0.9658, 0.2544, -0.05059, 0.9658, 0.2544, -0.05059, 0.9658, 0.6943, -0.1381, 0.7063, 0.6943, -0.1381, 0.7063, 0.6943, -0.1381, 0.7063, 0.6943, -0.1381, 0.7063, 0.9806, -0.1951, 0.01742, 0.9806, -0.1951, 0.01742, 0.9806, -0.1951, 0.01742, 0.9806, -0.1951, 0.01742, 0.9806, -0.1951, -0.01742, 0.9806, -0.1951, -0.01742, 0.9806, -0.1951, -0.01742, 0.9806, -0.1951, -0.01742, 0.6943, -0.1381, -0.7063, 0.6943, -0.1381, -0.7063, 0.6943, -0.1381, -0.7063, 0.6943, -0.1381, -0.7063, 0.2544, -0.05059, -0.9658, 0.2544, -0.05059, -0.9658, 0.2544, -0.05059, -0.9658, 0.2544, -0.05059, -0.9658, -0.2544, 0.05059, -0.9658, -0.2544, 0.05059, -0.9658, -0.2544, 0.05059, -0.9658, -0.2544, 0.05059, -0.9658, -0.6943, 0.1381, -0.7063, -0.6943, 0.1381, -0.7063, -0.6943, 0.1381, -0.7063, -0.6943, 0.1381, -0.7063, -0.9764, 0.1942, 0.09459, -0.9764, 0.1942, 0.09459, -0.9764, 0.1942, 0.09459, -0.9764, 0.1942, 0.09459, -0.9937, 0.06513, -0.0911, -0.9937, 0.06513, -0.0911, -0.9937, 0.06513, -0.0911, -0.9937, 0.06513, -0.0911, -0.7063, 0.0463, 0.7063, -0.7063, 0.0463, 0.7063, -0.7063, 0.0463, 0.7063, -0.7063, 0.0463, 0.7063, -0.2588, 0.01696, 0.9658, -0.2588, 0.01696, 0.9658, -0.2588, 0.01696, 0.9658, -0.2588, 0.01696, 0.9658, 0.2588, -0.01696, 0.9658, 0.2588, -0.01696, 0.9658, 0.2588, -0.01696, 0.9658, 0.2588, -0.01696, 0.9658, 0.7063, -0.0463, 0.7063, 0.7063, -0.0463, 0.7063, 0.7063, -0.0463, 0.7063, 0.7063, -0.0463, 0.7063, 0.9978, -0.0654, 0.01389, 0.9978, -0.0654, 0.01389, 0.9978, -0.0654, 0.01389, 0.9978, -0.0654, 0.01389, 0.9978, -0.0654, -0.01389, 0.9978, -0.0654, -0.01389, 0.9978, -0.0654, -0.01389, 0.9978, -0.0654, -0.01389, 0.7063, -0.0463, -0.7063, 0.7063, -0.0463, -0.7063, 0.7063, -0.0463, -0.7063, 0.7063, -0.0463, -0.7063, 0.2588, -0.01696, -0.9658, 0.2588, -0.01696, -0.9658, 0.2588, -0.01696, -0.9658, 0.2588, -0.01696, -0.9658, -0.2588, 0.01696, -0.9658, -0.2588, 0.01696, -0.9658, -0.2588, 0.01696, -0.9658, -0.2588, 0.01696, -0.9658, -0.7063, 0.0463, -0.7063, -0.7063, 0.0463, -0.7063, -0.7063, 0.0463, -0.7063, -0.7063, 0.0463, -0.7063, -0.9937, 0.06513, 0.0911, -0.9937, 0.06513, 0.0911, -0.9937, 0.06513, 0.0911, -0.9937, 0.06513, 0.0911, -0.9934, -0.06511, -0.09459, -0.9934, -0.06511, -0.09459, -0.9934, -0.06511, -0.09459, -0.9934, -0.06511, -0.09459, -0.7063, -0.0463, 0.7063, -0.7063, -0.0463, 0.7063, -0.7063, -0.0463, 0.7063, -0.7063, -0.0463, 0.7063, -0.2588, -0.01696, 0.9658, -0.2588, -0.01696, 0.9658, -0.2588, -0.01696, 0.9658, -0.2588, -0.01696, 0.9658, 0.2588, 0.01696, 0.9658, 0.2588, 0.01696, 0.9658, 0.2588, 0.01696, 0.9658, 0.2588, 0.01696, 0.9658, 0.7063, 0.0463, 0.7063, 0.7063, 0.0463, 0.7063, 0.7063, 0.0463, 0.7063, 0.7063, 0.0463, 0.7063, 0.9977, 0.06539, 0.01742, 0.9977, 0.06539, 0.01742, 0.9977, 0.06539, 0.01742, 0.9977, 0.06539, 0.01742, 0.9977, 0.06539, -0.01742, 0.9977, 0.06539, -0.01742, 0.9977, 0.06539, -0.01742, 0.9977, 0.06539, -0.01742, 0.7063, 0.0463, -0.7063, 0.7063, 0.0463, -0.7063, 0.7063, 0.0463, -0.7063, 0.7063, 0.0463, -0.7063, 0.2588, 0.01696, -0.9658, 0.2588, 0.01696, -0.9658, 0.2588, 0.01696, -0.9658, 0.2588, 0.01696, -0.9658, -0.2588, -0.01696, -0.9658, -0.2588, -0.01696, -0.9658, -0.2588, -0.01696, -0.9658, -0.2588, -0.01696, -0.9658, -0.7063, -0.0463, -0.7063, -0.7063, -0.0463, -0.7063, -0.7063, -0.0463, -0.7063, -0.7063, -0.0463, -0.7063, -0.9934, -0.06511, 0.09459, -0.9934, -0.06511, 0.09459, -0.9934, -0.06511, 0.09459, -0.9934, -0.06511, 0.09459, -0.9754, -0.194, -0.105, -0.9754, -0.194, -0.105, -0.9754, -0.194, -0.105, -0.9754, -0.194, -0.105, -0.6943, -0.1381, 0.7063, -0.6943, -0.1381, 0.7063, -0.6943, -0.1381, 0.7063, -0.6943, -0.1381, 0.7063, -0.2544, -0.05059, 0.9658, -0.2544, -0.05059, 0.9658, -0.2544, -0.05059, 0.9658, -0.2544, -0.05059, 0.9658, 0.2544, 0.05059, 0.9658, 0.2544, 0.05059, 0.9658, 0.2544, 0.05059, 0.9658, 0.2544, 0.05059, 0.9658, 0.6943, 0.1381, 0.7063, 0.6943, 0.1381, 0.7063, 0.6943, 0.1381, 0.7063, 0.6943, 0.1381, 0.7063, 0.9804, 0.195, 0.02795, 0.9804, 0.195, 0.02795, 0.9804, 0.195, 0.02795, 0.9804, 0.195, 0.02795, 0.9804, 0.195, -0.02795, 0.9804, 0.195, -0.02795, 0.9804, 0.195, -0.02795, 0.9804, 0.195, -0.02795, 0.6943, 0.1381, -0.7063, 0.6943, 0.1381, -0.7063, 0.6943, 0.1381, -0.7063, 0.6943, 0.1381, -0.7063, 0.2544, 0.05059, -0.9658, 0.2544, 0.05059, -0.9658, 0.2544, 0.05059, -0.9658, 0.2544, 0.05059, -0.9658, -0.2544, -0.05059, -0.9658, -0.2544, -0.05059, -0.9658, -0.2544, -0.05059, -0.9658, -0.2544, -0.05059, -0.9658, -0.6943, -0.1381, -0.7063, -0.6943, -0.1381, -0.7063, -0.6943, -0.1381, -0.7063, -0.6943, -0.1381, -0.7063, -0.9754, -0.194, 0.105, -0.9754, -0.194, 0.105, -0.9754, -0.194, 0.105, -0.9754, -0.194, 0.105, -0.9399, -0.319, -0.122, -0.9399, -0.319, -0.122, -0.9399, -0.319, -0.122, -0.9399, -0.319, -0.122, -0.6703, -0.2275, 0.7063, -0.6703, -0.2275, 0.7063, -0.6703, -0.2275, 0.7063, -0.6703, -0.2275, 0.7063, -0.2456, -0.08336, 0.9658, -0.2456, -0.08336, 0.9658, -0.2456, -0.08336, 0.9658, -0.2456, -0.08336, 0.9658, 0.2456, 0.08336, 0.9658, 0.2456, 0.08336, 0.9658, 0.2456, 0.08336, 0.9658, 0.2456, 0.08336, 0.9658, 0.6703, 0.2275, 0.7063, 0.6703, 0.2275, 0.7063, 0.6703, 0.2275, 0.7063, 0.6703, 0.2275, 0.7063, 0.946, 0.3211, 0.04526, 0.946, 0.3211, 0.04526, 0.946, 0.3211, 0.04526, 0.946, 0.3211, 0.04526, 0.946, 0.3211, -0.04526, 0.946, 0.3211, -0.04526, 0.946, 0.3211, -0.04526, 0.946, 0.3211, -0.04526, 0.6703, 0.2275, -0.7063, 0.6703, 0.2275, -0.7063, 0.6703, 0.2275, -0.7063, 0.6703, 0.2275, -0.7063, 0.2456, 0.08336, -0.9658, 0.2456, 0.08336, -0.9658, 0.2456, 0.08336, -0.9658, 0.2456, 0.08336, -0.9658, -0.2456, -0.08336, -0.9658, -0.2456, -0.08336, -0.9658, -0.2456, -0.08336, -0.9658, -0.2456, -0.08336, -0.9658, -0.6703, -0.2275, -0.7063, -0.6703, -0.2275, -0.7063, -0.6703, -0.2275, -0.7063, -0.6703, -0.2275, -0.7063, -0.9399, -0.319, 0.122, -0.9399, -0.319, 0.122, -0.9399, -0.319, 0.122, -0.9399, -0.319, 0.122, -0.8874, -0.4376, -0.1452, -0.8874, -0.4376, -0.1452, -0.8874, -0.4376, -0.1452, -0.8874, -0.4376, -0.1452, -0.6349, -0.3131, 0.7063, -0.6349, -0.3131, 0.7063, -0.6349, -0.3131, 0.7063, -0.6349, -0.3131, 0.7063, -0.2326, -0.1147, 0.9658, -0.2326, -0.1147, 0.9658, -0.2326, -0.1147, 0.9658, -0.2326, -0.1147, 0.9658, 0.2326, 0.1147, 0.9658, 0.2326, 0.1147, 0.9658, 0.2326, 0.1147, 0.9658, 0.2326, 0.1147, 0.9658, 0.6349, 0.3131, 0.7063, 0.6349, 0.3131, 0.7063, 0.6349, 0.3131, 0.7063, 0.6349, 0.3131, 0.7063, 0.8947, 0.4412, 0.06902, 0.8947, 0.4412, 0.06902, 0.8947, 0.4412, 0.06902, 0.8947, 0.4412, 0.06902, 0.8947, 0.4412, -0.06902, 0.8947, 0.4412, -0.06902, 0.8947, 0.4412, -0.06902, 0.8947, 0.4412, -0.06902, 0.6349, 0.3131, -0.7063, 0.6349, 0.3131, -0.7063, 0.6349, 0.3131, -0.7063, 0.6349, 0.3131, -0.7063, 0.2326, 0.1147, -0.9658, 0.2326, 0.1147, -0.9658, 0.2326, 0.1147, -0.9658, 0.2326, 0.1147, -0.9658, -0.2326, -0.1147, -0.9658, -0.2326, -0.1147, -0.9658, -0.2326, -0.1147, -0.9658, -0.2326, -0.1147, -0.9658, -0.6349, -0.3131, -0.7063, -0.6349, -0.3131, -0.7063, -0.6349, -0.3131, -0.7063, -0.6349, -0.3131, -0.7063, -0.8874, -0.4376, 0.1452, -0.8874, -0.4376, 0.1452, -0.8874, -0.4376, 0.1452, -0.8874, -0.4376, 0.1452, -0.8188, -0.5471, -0.1741, -0.8188, -0.5471, -0.1741, -0.8188, -0.5471, -0.1741, -0.8188, -0.5471, -0.1741, -0.5886, -0.3933, 0.7063, -0.5886, -0.3933, 0.7063, -0.5886, -0.3933, 0.7063, -0.5886, -0.3933, 0.7063, -0.2156, -0.1441, 0.9658, -0.2156, -0.1441, 0.9658, -0.2156, -0.1441, 0.9658, -0.2156, -0.1441, 0.9658, 0.2156, 0.1441, 0.9658, 0.2156, 0.1441, 0.9658, 0.2156, 0.1441, 0.9658, 0.2156, 0.1441, 0.9658, 0.5886, 0.3933, 0.7063, 0.5886, 0.3933, 0.7063, 0.5886, 0.3933, 0.7063, 0.5886, 0.3933, 0.7063, 0.5886, 0.3933, -0.7063, 0.5886, 0.3933, -0.7063, 0.5886, 0.3933, -0.7063, 0.5886, 0.3933, -0.7063, 0.2156, 0.1441, -0.9658, 0.2156, 0.1441, -0.9658, 0.2156, 0.1441, -0.9658, 0.2156, 0.1441, -0.9658, -0.2156, -0.1441, -0.9658, -0.2156, -0.1441, -0.9658, -0.2156, -0.1441, -0.9658, -0.2156, -0.1441, -0.9658, -0.5886, -0.3933, -0.7063, -0.5886, -0.3933, -0.7063, -0.5886, -0.3933, -0.7063, -0.5886, -0.3933, -0.7063, -0.8188, -0.5471, 0.1741, -0.8188, -0.5471, 0.1741, -0.8188, -0.5471, 0.1741, -0.8188, -0.5471, 0.1741, -0.7354, -0.645, -0.2077, -0.7354, -0.645, -0.2077, -0.7354, -0.645, -0.2077, -0.7354, -0.645, -0.2077, -0.5322, -0.4667, 0.7063, -0.5322, -0.4667, 0.7063, -0.5322, -0.4667, 0.7063, -0.5322, -0.4667, 0.7063, -0.195, -0.171, 0.9658, -0.195, -0.171, 0.9658, -0.195, -0.171, 0.9658, -0.195, -0.171, 0.9658, 0.195, 0.171, 0.9658, 0.195, 0.171, 0.9658, 0.195, 0.171, 0.9658, 0.195, 0.171, 0.9658, 0.5322, 0.4667, 0.7063, 0.5322, 0.4667, 0.7063, 0.5322, 0.4667, 0.7063, 0.5322, 0.4667, 0.7063, 0.5322, 0.4667, -0.7063, 0.5322, 0.4667, -0.7063, 0.5322, 0.4667, -0.7063, 0.5322, 0.4667, -0.7063, 0.195, 0.171, -0.9658, 0.195, 0.171, -0.9658, 0.195, 0.171, -0.9658, 0.195, 0.171, -0.9658, -0.195, -0.171, -0.9658, -0.195, -0.171, -0.9658, -0.195, -0.171, -0.9658, -0.195, -0.171, -0.9658, -0.5322, -0.4667, -0.7063, -0.5322, -0.4667, -0.7063, -0.5322, -0.4667, -0.7063, -0.5322, -0.4667, -0.7063, -0.7354, -0.645, 0.2077, -0.7354, -0.645, 0.2077, -0.7354, -0.645, 0.2077, -0.7354, -0.645, 0.2077, -0.6392, -0.7289, -0.2452, -0.6392, -0.7289, -0.2452, -0.6392, -0.7289, -0.2452, -0.6392, -0.7289, -0.2452, -0.4667, -0.5322, 0.7063, -0.4667, -0.5322, 0.7063, -0.4667, -0.5322, 0.7063, -0.4667, -0.5322, 0.7063, -0.171, -0.195, 0.9658, -0.171, -0.195, 0.9658, -0.171, -0.195, 0.9658, -0.171, -0.195, 0.9658, 0.171, 0.195, 0.9658, 0.171, 0.195, 0.9658, 0.171, 0.195, 0.9658, 0.171, 0.195, 0.9658, 0.171, 0.195, -0.9658, 0.171, 0.195, -0.9658, 0.171, 0.195, -0.9658, 0.171, 0.195, -0.9658, -0.171, -0.195, -0.9658, -0.171, -0.195, -0.9658, -0.171, -0.195, -0.9658, -0.171, -0.195, -0.9658, -0.4667, -0.5322, -0.7063, -0.4667, -0.5322, -0.7063, -0.4667, -0.5322, -0.7063, -0.4667, -0.5322, -0.7063, -0.6392, -0.7289, 0.2452, -0.6392, -0.7289, 0.2452, -0.6392, -0.7289, 0.2452, -0.6392, -0.7289, 0.2452, -0.5325, -0.7969, -0.2854, -0.5325, -0.7969, -0.2854, -0.5325, -0.7969, -0.2854, -0.5325, -0.7969, -0.2854, -0.3933, -0.5886, 0.7063, -0.3933, -0.5886, 0.7063, -0.3933, -0.5886, 0.7063, -0.3933, -0.5886, 0.7063, -0.1441, -0.2156, 0.9658, -0.1441, -0.2156, 0.9658, -0.1441, -0.2156, 0.9658, -0.1441, -0.2156, 0.9658, 0.1441, 0.2156, 0.9658, 0.1441, 0.2156, 0.9658, 0.1441, 0.2156, 0.9658, 0.1441, 0.2156, 0.9658, 0.1441, 0.2156, -0.9658, 0.1441, 0.2156, -0.9658, 0.1441, 0.2156, -0.9658, 0.1441, 0.2156, -0.9658, -0.1441, -0.2156, -0.9658, -0.1441, -0.2156, -0.9658, -0.1441, -0.2156, -0.9658, -0.1441, -0.2156, -0.9658, -0.3933, -0.5886, -0.7063, -0.3933, -0.5886, -0.7063, -0.3933, -0.5886, -0.7063, -0.3933, -0.5886, -0.7063, -0.5325, -0.7969, 0.2854, -0.5325, -0.7969, 0.2854, -0.5325, -0.7969, 0.2854, -0.5325, -0.7969, 0.2854, -0.4179, -0.8475, -0.3272, -0.4179, -0.8475, -0.3272, -0.4179, -0.8475, -0.3272, -0.4179, -0.8475, -0.3272, -0.3131, -0.6349, 0.7063, -0.3131, -0.6349, 0.7063, -0.3131, -0.6349, 0.7063, -0.3131, -0.6349, 0.7063, -0.1147, -0.2326, 0.9658, -0.1147, -0.2326, 0.9658, -0.1147, -0.2326, 0.9658, -0.1147, -0.2326, 0.9658, -0.1147, -0.2326, -0.9658, -0.1147, -0.2326, -0.9658, -0.1147, -0.2326, -0.9658, -0.1147, -0.2326, -0.9658, -0.3131, -0.6349, -0.7063, -0.3131, -0.6349, -0.7063, -0.3131, -0.6349, -0.7063, -0.3131, -0.6349, -0.7063, -0.4179, -0.8475, 0.3272, -0.4179, -0.8475, 0.3272, -0.4179, -0.8475, 0.3272, -0.4179, -0.8475, 0.3272, -0.2987, -0.88, -0.3693, -0.2987, -0.88, -0.3693, -0.2987, -0.88, -0.3693, -0.2987, -0.88, -0.3693, -0.2275, -0.6703, -0.7063, -0.2275, -0.6703, -0.7063, -0.2275, -0.6703, -0.7063, -0.2275, -0.6703, -0.7063, -0.2987, -0.88, 0.3693, -0.2987, -0.88, 0.3693, -0.2987, -0.88, 0.3693, -0.2987, -0.88, 0.3693])] * 3)])

# ---- objects
ob_cube_001 = bpy.data.objects.new('Cube.001', me_cube_001)
ob_x = bpy.data.objects.new('Куб', me_x)
ob_torus_001 = bpy.data.objects.new('Torus.001', me_torus_001)

# ---- transforms, parenting, visibility, modifiers, constraints
ob_cube_001.location = (0.0, 0.0, 0.0)
ob_cube_001.rotation_euler = (-1.629e-07, 0.0, 0.0)
ob_cube_001.scale = (-0.5249, -0.5249, -0.1892)
ob_cube_001.color = (0.8, 0.8, 0.8, 1.0)
ob_cube_001.lineart.crease_threshold = 0.0
ob_x.location = (8.731e-11, 5.96e-08, -7.678e-08)
ob_x.rotation_euler = (-0.4849, -3.14, 0.001547)
ob_x.scale = (-0.151, -0.09849, -0.9868)
ob_x.color = (0.8, 0.8, 0.8, 1.0)
ob_x.lineart.crease_threshold = 0.0
ob_torus_001.location = (-0.007474, 0.0, 0.0)
ob_torus_001.rotation_euler = (-0.7721, 1.597, -0.772)
ob_torus_001.scale = (0.7993, 0.7993, 0.7993)
ob_torus_001.color = (0.8, 0.8, 0.8, 1.0)
ob_torus_001.lineart.crease_threshold = 0.0

# ---- collection membership
col_collection.objects.link(ob_cube_001)
col_collection.objects.link(ob_x)
col_collection.objects.link(ob_torus_001)

# ---- scene / render settings (as saved in the file)
scene.frame_start = 1; scene.frame_end = 250; scene.frame_set(182)
scene.render.engine = 'BLENDER_EEVEE_NEXT'
scene.cycles.use_denoising = False
scene.cycles.samples = 128
scene.cycles.sampling_pattern = 'TABULATED_SOBOL'
scene.cycles.use_adaptive_sampling = False
scene.cycles.use_light_tree = False
scene.view_settings.view_transform = 'Filmic'
bpy.context.view_layer.update()

# ---- added for rendering (the .blend has no active camera and no usable light): camera, sun
cam_auto = bpy.data.cameras.new('AutoCamera')
cam_auto.lens = 50.0
cam_auto.sensor_width = 36.0
cam_auto.clip_end = 1000.0
ob_auto_camera = bpy.data.objects.new('AutoCamera', cam_auto)
scene.collection.objects.link(ob_auto_camera)
ob_auto_camera.location = (2.91451, -3.85701, 3.33517)
ob_auto_camera.rotation_euler = (1.09748, -7.21219e-08, 0.694738)
scene.camera = ob_auto_camera
light_auto_sun = bpy.data.lights.new('AutoSun', 'SUN')
light_auto_sun.energy = 3.0
light_auto_sun.angle = 0.0523599
ob_auto_sun = bpy.data.objects.new('AutoSun', light_auto_sun)
scene.collection.objects.link(ob_auto_sun)
ob_auto_sun.rotation_euler = (0.872665, 0.174533, 0.523599)
bpy.context.view_layer.update()
